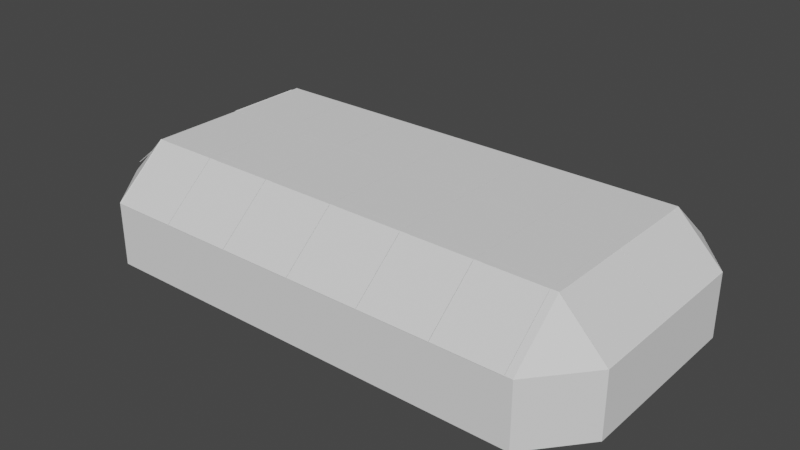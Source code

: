 # Source: roof.blend  (saved by Blender 2.83.18; exported with 4.5.12 LTS)
import bpy
from mathutils import Matrix  # noqa: F401  (used for matrix-valued properties, if any)

bpy.ops.wm.read_factory_settings(use_empty=True)
scene = bpy.context.scene
scene.name = 'Scene'

# ---- collections
col_roofstructure = bpy.data.collections.new('RoofStructure'); scene.collection.children.link(col_roofstructure)
col_wall = bpy.data.collections.new('Wall'); scene.collection.children.link(col_wall)
col_glassroof = bpy.data.collections.new('GlassRoof'); scene.collection.children.link(col_glassroof)

# ---- world
world_world = bpy.data.worlds.new('World'); scene.world = world_world
world_world.use_nodes = True; world_world.node_tree.nodes.clear()
_N = world_world.node_tree.nodes; _L = world_world.node_tree.links
n0 = _N.new('ShaderNodeOutputWorld'); n0.name = 'World Output'; n0.location = (300, 300)
n1 = _N.new('ShaderNodeBackground'); n1.name = 'Background'; n1.location = (10, 300)
n1.inputs[0].default_value = (0.05088, 0.05088, 0.05088, 1.0)
_L.new(n1.outputs[0], n0.inputs[0])
n0.is_active_output = True
world_world.color = (0.05088, 0.05088, 0.05088)
world_world.use_sun_shadow = False
world_world.sun_shadow_jitter_overblur = 0.0

# ---- meshes
me_cube_002 = bpy.data.meshes.new('Cube.002')
me_cube_002.from_pydata([(-14.6, -4.814, -1.429), (-12.06, -7.878, -1.429), (-12.06, 7.722, -1.429), (-14.5, 4.802, -1.429), (11.69, -7.878, -1.429), (14.12, -4.952, -1.429), (11.69, 7.722, -1.429), (11.69, -4.952, 0.4557), (-12.06, -4.952, 0.4557), (11.69, 4.796, 0.4557), (-12.06, 4.796, 0.4557), (-0.3907, -7.878, -1.429), (-0.3907, 7.722, -1.429), (-0.3907, -4.952, 0.4557), (-0.3907, 4.796, 0.4557), (0.01762, -4.952, 0.4557), (0.01762, -7.878, -1.429), (0.01762, 7.722, -1.429), (0.01762, 4.796, 0.4557), (-4.485, -7.878, -1.429), (-8.375, -7.878, -1.429), (-4.485, 7.722, -1.429), (-8.375, 7.722, -1.429), (-4.485, 4.796, 0.4557), (-8.375, 4.796, 0.4557), (-8.375, -4.952, 0.4557), (-4.485, -4.952, 0.4557), (-7.966, -7.878, -1.429), (-7.966, 7.722, -1.429), (-7.966, 4.796, 0.4557), (-7.966, -4.952, 0.4557), (-4.076, -4.952, 0.4557), (-4.076, -7.878, -1.429), (-4.076, 7.722, -1.429), (-4.076, 4.796, 0.4557), (4.112, -4.952, 0.4557), (8.002, -4.952, 0.4557), (8.002, -7.878, -1.429), (4.112, -7.878, -1.429), (8.002, 7.722, -1.429), (4.112, 7.722, -1.429), (8.002, 4.796, 0.4557), (4.112, 4.796, 0.4557), (7.593, -4.952, 0.4557), (7.593, -7.878, -1.429), (7.593, 7.722, -1.429), (7.593, 4.796, 0.4557), (3.703, -7.878, -1.429), (3.703, 7.722, -1.429), (3.703, 4.796, 0.4557), (3.703, -4.952, 0.4557), (-14.5, 4.386, -1.429), (11.69, 4.38, 0.4557), (-12.06, 4.38, 0.4557), (-0.3907, 4.38, 0.4557), (0.01762, 4.38, 0.4557), (-8.375, 4.38, 0.4557), (-4.485, 4.38, 0.4557), (-7.966, 4.38, 0.4557), (-4.076, 4.38, 0.4557), (4.112, 4.38, 0.4557), (8.002, 4.38, 0.4557), (7.593, 4.38, 0.4557), (3.703, 4.38, 0.4557), (11.69, -4.536, 0.4557), (-14.6, -4.398, -1.429), (14.12, -4.536, -1.429), (-12.06, -4.536, 0.4557), (-0.3907, -4.536, 0.4557), (0.01762, -4.536, 0.4557), (-8.375, -4.536, 0.4557), (-4.485, -4.536, 0.4557), (-7.966, -4.536, 0.4557), (-4.076, -4.536, 0.4557), (4.112, -4.536, 0.4557), (8.002, -4.536, 0.4557), (7.593, -4.536, 0.4557), (3.703, -4.536, 0.4557), (-14.5, -0.2801, -1.429), (14.12, -0.2857, -1.429), (-12.06, -0.2857, 0.4557), (-0.3907, -0.2857, 0.4557), (0.01762, -0.2857, 0.4557), (-8.375, -0.2857, 0.4557), (-4.485, -0.2857, 0.4557), (-7.966, -0.2857, 0.4557), (-4.076, -0.2857, 0.4557), (4.112, -0.2857, 0.4557), (8.002, -0.2857, 0.4557), (7.593, -0.2857, 0.4557), (3.703, -0.2857, 0.4557), (11.69, -0.2857, 0.4557), (-14.5, 0.1359, -1.429), (14.12, 0.1303, -1.429), (-12.06, 0.1303, 0.4557), (-0.3907, 0.1303, 0.4557), (0.01762, 0.1303, 0.4557), (-8.375, 0.1303, 0.4557), (-4.485, 0.1303, 0.4557), (-7.966, 0.1303, 0.4557), (-4.076, 0.1303, 0.4557), (4.112, 0.1303, 0.4557), (8.002, 0.1303, 0.4557), (7.593, 0.1303, 0.4557), (3.703, 0.1303, 0.4557), (11.69, 0.1303, 0.4557), (-11.65, -7.878, -1.429), (-11.65, 7.722, -1.429), (-11.65, 4.796, 0.4557), (-11.65, -4.952, 0.4557), (-11.65, 4.38, 0.4557), (-11.65, -4.536, 0.4557), (-11.65, -0.2857, 0.4557), (-11.65, 0.1303, 0.4557), (11.28, -4.952, 0.4557), (11.28, -7.878, -1.429), (11.28, 7.722, -1.429), (11.28, 4.796, 0.4557), (11.28, 4.38, 0.4557), (11.28, -4.536, 0.4557), (11.28, -0.2857, 0.4557), (11.28, 0.1303, 0.4557), (14.12, 4.462, -1.429), (14.12, 4.878, -1.429), (11.69, 4.796, 0.4557), (11.69, 4.38, 0.4557), (-14.6, -4.814, -1.144), (-12.06, -7.878, -1.144), (-12.06, 7.722, -1.144), (-14.5, 4.802, -1.144), (11.69, -7.878, -1.144), (14.12, -4.952, -1.144), (11.69, 7.722, -1.144), (11.69, -4.952, 0.7407), (-12.06, -4.952, 0.7407), (11.69, 4.796, 0.7407), (-12.06, 4.796, 0.7407), (-0.3907, -7.878, -1.144), (-0.3907, 7.722, -1.144), (-0.3907, -4.952, 0.7407), (-0.3907, 4.796, 0.7407), (0.01762, -4.952, 0.7407), (0.01762, -7.878, -1.144), (0.01762, 7.722, -1.144), (0.01762, 4.796, 0.7407), (-4.485, -7.878, -1.144), (-8.375, -7.878, -1.144), (-4.485, 7.722, -1.144), (-8.375, 7.722, -1.144), (-4.485, 4.796, 0.7407), (-8.375, 4.796, 0.7407), (-8.375, -4.952, 0.7407), (-4.485, -4.952, 0.7407), (-7.966, -7.878, -1.144), (-7.966, 7.722, -1.144), (-7.966, 4.796, 0.7407), (-7.966, -4.952, 0.7407), (-4.076, -4.952, 0.7407), (-4.076, -7.878, -1.144), (-4.076, 7.722, -1.144), (-4.076, 4.796, 0.7407), (4.112, -4.952, 0.7407), (8.002, -4.952, 0.7407), (8.002, -7.878, -1.144), (4.112, -7.878, -1.144), (8.002, 7.722, -1.144), (4.112, 7.722, -1.144), (8.002, 4.796, 0.7407), (4.112, 4.796, 0.7407), (7.593, -4.952, 0.7407), (7.593, -7.878, -1.144), (7.593, 7.722, -1.144), (7.593, 4.796, 0.7407), (3.703, -7.878, -1.144), (3.703, 7.722, -1.144), (3.703, 4.796, 0.7407), (3.703, -4.952, 0.7407), (-14.5, 4.386, -1.144), (11.69, 4.38, 0.7407), (-12.06, 4.38, 0.7407), (-0.3907, 4.38, 0.7407), (0.01762, 4.38, 0.7407), (-8.375, 4.38, 0.7407), (-4.485, 4.38, 0.7407), (-7.966, 4.38, 0.7407), (-4.076, 4.38, 0.7407), (4.112, 4.38, 0.7407), (8.002, 4.38, 0.7407), (7.593, 4.38, 0.7407), (3.703, 4.38, 0.7407), (11.69, -4.536, 0.7407), (-14.6, -4.398, -1.144), (14.12, -4.536, -1.144), (-12.06, -4.536, 0.7407), (-0.3907, -4.536, 0.7407), (0.01762, -4.536, 0.7407), (-8.375, -4.536, 0.7407), (-4.485, -4.536, 0.7407), (-7.966, -4.536, 0.7407), (-4.076, -4.536, 0.7407), (4.112, -4.536, 0.7407), (8.002, -4.536, 0.7407), (7.593, -4.536, 0.7407), (3.703, -4.536, 0.7407), (-14.5, -0.2801, -1.144), (14.12, -0.2857, -1.144), (-12.06, -0.2857, 0.7407), (-0.3907, -0.2857, 0.7407), (0.01762, -0.2857, 0.7407), (-8.375, -0.2857, 0.7407), (-4.485, -0.2857, 0.7407), (-7.966, -0.2857, 0.7407), (-4.076, -0.2857, 0.7407), (4.112, -0.2857, 0.7407), (8.002, -0.2857, 0.7407), (7.593, -0.2857, 0.7407), (3.703, -0.2857, 0.7407), (11.69, -0.2857, 0.7407), (-14.5, 0.1359, -1.144), (14.12, 0.1303, -1.144), (-12.06, 0.1303, 0.7407), (-0.3907, 0.1303, 0.7407), (0.01762, 0.1303, 0.7407), (-8.375, 0.1303, 0.7407), (-4.485, 0.1303, 0.7407), (-7.966, 0.1303, 0.7407), (-4.076, 0.1303, 0.7407), (4.112, 0.1303, 0.7407), (8.002, 0.1303, 0.7407), (7.593, 0.1303, 0.7407), (3.703, 0.1303, 0.7407), (11.69, 0.1303, 0.7407), (-11.65, -7.878, -1.144), (-11.65, 7.722, -1.144), (-11.65, 4.796, 0.7407), (-11.65, -4.952, 0.7407), (-11.65, 4.38, 0.7407), (-11.65, -4.536, 0.7407), (-11.65, -0.2857, 0.7407), (-11.65, 0.1303, 0.7407), (11.28, -4.952, 0.7407), (11.28, -7.878, -1.144), (11.28, 7.722, -1.144), (11.28, 4.796, 0.7407), (11.28, 4.38, 0.7407), (11.28, -4.536, 0.7407), (11.28, -0.2857, 0.7407), (11.28, 0.1303, 0.7407), (14.12, 4.462, -1.144), (14.12, 4.878, -1.144), (11.69, 4.796, 0.7407), (11.69, 4.38, 0.7407), (0.01762, -0.2857, -3.71), (-0.3907, -0.2857, -3.71), (-0.3907, 0.1303, -3.71), (0.01762, 0.1303, -3.71)], [], [(66, 5, 7, 64), (106, 1, 8, 109), (118, 117, 9, 52), (51, 3, 10, 53), (117, 116, 6, 9), (59, 34, 14, 54), (16, 11, 13, 15), (14, 12, 17, 18), (54, 14, 18, 55), (110, 108, 24, 56), (58, 29, 23, 57), (32, 19, 26, 31), (27, 20, 25, 30), (24, 22, 28, 29), (56, 24, 29, 58), (57, 23, 34, 59), (23, 21, 33, 34), (49, 48, 40, 42), (46, 45, 39, 41), (63, 49, 42, 60), (62, 46, 41, 61), (60, 42, 46, 62), (37, 44, 43, 36), (55, 18, 49, 63), (38, 47, 50, 35), (103, 62, 61, 102), (104, 63, 60, 101), (98, 57, 59, 100), (97, 56, 58, 99), (95, 54, 55, 96), (121, 118, 52, 105), (114, 119, 64, 7), (0, 65, 67, 8), (31, 73, 68, 13), (13, 68, 69, 15), (109, 111, 70, 25), (30, 72, 71, 26), (25, 70, 72, 30), (26, 71, 73, 31), (50, 77, 74, 35), (43, 76, 75, 36), (35, 74, 76, 43), (15, 69, 77, 50), (93, 79, 91, 105), (119, 120, 91, 64), (68, 81, 82, 69), (70, 83, 85, 72), (71, 84, 86, 73), (77, 90, 87, 74), (76, 89, 88, 75), (120, 121, 105, 91), (78, 92, 94, 80), (86, 100, 95, 81), (81, 95, 254, 253), (112, 113, 97, 83), (85, 99, 98, 84), (83, 97, 99, 85), (84, 98, 100, 86), (90, 104, 101, 87), (89, 103, 102, 88), (87, 101, 103, 89), (82, 96, 104, 90), (80, 94, 113, 112), (67, 80, 112, 111), (8, 67, 111, 109), (94, 53, 110, 113), (10, 2, 107, 108), (53, 10, 108, 110), (88, 102, 121, 120), (36, 75, 119, 114), (4, 115, 114, 7), (61, 41, 117, 118), (122, 125, 124, 123), (9, 124, 125, 52), (192, 190, 133, 131), (232, 235, 134, 127), (244, 178, 135, 243), (177, 179, 136, 129), (243, 135, 132, 242), (185, 180, 140, 160), (142, 141, 139, 137), (140, 144, 143, 138), (180, 181, 144, 140), (236, 182, 150, 234), (184, 183, 149, 155), (158, 157, 152, 145), (153, 156, 151, 146), (150, 155, 154, 148), (182, 184, 155, 150), (183, 185, 160, 149), (149, 160, 159, 147), (175, 168, 166, 174), (172, 167, 165, 171), (189, 186, 168, 175), (188, 187, 167, 172), (186, 188, 172, 168), (163, 162, 169, 170), (181, 189, 175, 144), (164, 161, 176, 173), (229, 228, 187, 188), (230, 227, 186, 189), (224, 226, 185, 183), (223, 225, 184, 182), (221, 222, 181, 180), (247, 231, 178, 244), (240, 133, 190, 245), (126, 134, 193, 191), (157, 139, 194, 199), (139, 141, 195, 194), (235, 151, 196, 237), (156, 152, 197, 198), (151, 156, 198, 196), (152, 157, 199, 197), (176, 161, 200, 203), (169, 162, 201, 202), (161, 169, 202, 200), (141, 176, 203, 195), (219, 231, 217, 205), (245, 190, 217, 246), (194, 195, 208, 207), (196, 198, 211, 209), (197, 199, 212, 210), (203, 200, 213, 216), (202, 201, 214, 215), (246, 217, 231, 247), (204, 206, 220, 218), (212, 207, 221, 226), (207, 208, 222, 221), (238, 209, 223, 239), (211, 210, 224, 225), (209, 211, 225, 223), (210, 212, 226, 224), (216, 213, 227, 230), (215, 214, 228, 229), (213, 215, 229, 227), (208, 216, 230, 222), (206, 238, 239, 220), (193, 237, 238, 206), (134, 235, 237, 193), (220, 239, 236, 179), (136, 234, 233, 128), (179, 236, 234, 136), (214, 246, 247, 228), (162, 240, 245, 201), (130, 133, 240, 241), (187, 244, 243, 167), (249, 250, 251, 248), (33, 159, 160, 34), (84, 210, 211, 85), (54, 180, 185, 59), (1, 127, 134, 8), (53, 179, 177, 51), (5, 131, 133, 7), (118, 244, 187, 61), (122, 248, 251, 125), (8, 134, 126, 0), (91, 217, 190, 64), (89, 215, 213, 87), (6, 132, 135, 9), (90, 216, 208, 82), (119, 245, 246, 120), (41, 167, 243, 117), (250, 249, 123, 124), (42, 168, 172, 46), (121, 247, 244, 118), (36, 162, 163, 37), (3, 129, 136, 10), (115, 241, 240, 114), (35, 161, 164, 38), (117, 243, 242, 116), (40, 166, 168, 42), (39, 165, 167, 41), (13, 139, 157, 31), (14, 140, 138, 12), (43, 169, 161, 35), (11, 137, 139, 13), (75, 201, 245, 119), (65, 191, 193, 67), (46, 172, 171, 45), (52, 178, 231, 105), (18, 144, 175, 49), (73, 199, 194, 68), (44, 170, 169, 43), (105, 231, 219, 93), (15, 141, 142, 16), (102, 228, 247, 121), (17, 143, 144, 18), (92, 218, 220, 94), (72, 198, 197, 71), (100, 226, 221, 95), (50, 176, 141, 15), (49, 175, 174, 48), (99, 225, 224, 98), (47, 173, 176, 50), (74, 200, 202, 76), (69, 195, 203, 77), (25, 151, 235, 109), (64, 190, 192, 66), (26, 152, 156, 30), (94, 220, 179, 53), (101, 227, 229, 103), (95, 221, 180, 54), (96, 222, 230, 104), (67, 193, 206, 80), (55, 181, 222, 96), (24, 150, 148, 22), (68, 194, 207, 81), (97, 223, 182, 56), (23, 149, 147, 21), (82, 208, 195, 69), (98, 224, 183, 57), (108, 234, 150, 24), (19, 145, 152, 26), (70, 196, 209, 83), (58, 184, 225, 99), (20, 146, 151, 25), (71, 197, 210, 84), (59, 185, 226, 100), (56, 182, 236, 110), (85, 211, 198, 72), (60, 186, 227, 101), (111, 237, 196, 70), (86, 212, 199, 73), (61, 187, 228, 102), (83, 209, 238, 112), (29, 155, 149, 23), (87, 213, 200, 74), (103, 229, 188, 62), (113, 239, 223, 97), (88, 214, 201, 75), (104, 230, 189, 63), (30, 156, 153, 27), (76, 202, 215, 89), (63, 189, 181, 55), (112, 238, 237, 111), (28, 154, 155, 29), (77, 203, 216, 90), (62, 188, 186, 60), (110, 236, 239, 113), (79, 205, 217, 91), (107, 233, 234, 108), (120, 246, 214, 88), (80, 206, 204, 78), (109, 235, 232, 106), (34, 160, 140, 14), (81, 207, 212, 86), (57, 183, 184, 58), (114, 240, 162, 36), (31, 157, 158, 32), (10, 136, 128, 2), (7, 133, 130, 4), (253, 254, 255, 252), (96, 82, 252, 255), (82, 81, 253, 252), (95, 96, 255, 254)])
_uv = me_cube_002.uv_layers.new(name='UVMap')
_uv.uv.foreach_set('vector', [0.625, 0.7031, 0.625, 0.7031, 0.6497, 0.7031, 0.6497, 0.7031, 0.8503, 0.75, 0.8503, 0.75, 0.8503, 0.7031, 0.8503, 0.7031, 0.6497, 0.5469, 0.6497, 0.5469, 0.6497, 0.5469, 0.6497, 0.5469, 0.875, 0.5469, 0.875, 0.5469, 0.8503, 0.5469, 0.8503, 0.5469, 0.6497, 0.5469, 0.6497, 0.5, 0.6497, 0.5, 0.6497, 0.5469, 0.7834, 0.5469, 0.7834, 0.5469, 0.75, 0.5469, 0.75, 0.5469, 0.75, 0.75, 0.75, 0.75, 0.75, 0.7031, 0.75, 0.7031, 0.75, 0.5469, 0.75, 0.5, 0.75, 0.5, 0.75, 0.5469, 0.75, 0.5469, 0.75, 0.5469, 0.75, 0.5469, 0.75, 0.5469, 0.8503, 0.5469, 0.8503, 0.5469, 0.8169, 0.5469, 0.8169, 0.5469, 0.8169, 0.5469, 0.8169, 0.5469, 0.7834, 0.5469, 0.7834, 0.5469, 0.7834, 0.75, 0.7834, 0.75, 0.7834, 0.7031, 0.7834, 0.7031, 0.8169, 0.75, 0.8169, 0.75, 0.8169, 0.7031, 0.8169, 0.7031, 0.8169, 0.5469, 0.8169, 0.5, 0.8169, 0.5, 0.8169, 0.5469, 0.8169, 0.5469, 0.8169, 0.5469, 0.8169, 0.5469, 0.8169, 0.5469, 0.7834, 0.5469, 0.7834, 0.5469, 0.7834, 0.5469, 0.7834, 0.5469, 0.7834, 0.5469, 0.7834, 0.5, 0.7834, 0.5, 0.7834, 0.5469, 0.7166, 0.5469, 0.7166, 0.5, 0.7166, 0.5, 0.7166, 0.5469, 0.6831, 0.5469, 0.6831, 0.5, 0.6831, 0.5, 0.6831, 0.5469, 0.7166, 0.5469, 0.7166, 0.5469, 0.7166, 0.5469, 0.7166, 0.5469, 0.6831, 0.5469, 0.6831, 0.5469, 0.6831, 0.5469, 0.6831, 0.5469, 0.7166, 0.5469, 0.7166, 0.5469, 0.6831, 0.5469, 0.6831, 0.5469, 0.6831, 0.75, 0.6831, 0.75, 0.6831, 0.7031, 0.6831, 0.7031, 0.75, 0.5469, 0.75, 0.5469, 0.7166, 0.5469, 0.7166, 0.5469, 0.7166, 0.75, 0.7166, 0.75, 0.7166, 0.7031, 0.7166, 0.7031, 0.6831, 0.625, 0.6831, 0.5469, 0.6831, 0.5469, 0.6831, 0.625, 0.7166, 0.625, 0.7166, 0.5469, 0.7166, 0.5469, 0.7166, 0.625, 0.7834, 0.625, 0.7834, 0.5469, 0.7834, 0.5469, 0.7834, 0.625, 0.8169, 0.625, 0.8169, 0.5469, 0.8169, 0.5469, 0.8169, 0.625, 0.75, 0.625, 0.75, 0.5469, 0.75, 0.5469, 0.75, 0.625, 0.6497, 0.625, 0.6497, 0.5469, 0.6497, 0.5469, 0.6497, 0.625, 0.6497, 0.7031, 0.6497, 0.7031, 0.6497, 0.7031, 0.6497, 0.7031, 0.875, 0.7031, 0.875, 0.7031, 0.8503, 0.7031, 0.8503, 0.7031, 0.7834, 0.7031, 0.7834, 0.7031, 0.75, 0.7031, 0.75, 0.7031, 0.75, 0.7031, 0.75, 0.7031, 0.75, 0.7031, 0.75, 0.7031, 0.8503, 0.7031, 0.8503, 0.7031, 0.8169, 0.7031, 0.8169, 0.7031, 0.8169, 0.7031, 0.8169, 0.7031, 0.7834, 0.7031, 0.7834, 0.7031, 0.8169, 0.7031, 0.8169, 0.7031, 0.8169, 0.7031, 0.8169, 0.7031, 0.7834, 0.7031, 0.7834, 0.7031, 0.7834, 0.7031, 0.7834, 0.7031, 0.7166, 0.7031, 0.7166, 0.7031, 0.7166, 0.7031, 0.7166, 0.7031, 0.6831, 0.7031, 0.6831, 0.7031, 0.6831, 0.7031, 0.6831, 0.7031, 0.7166, 0.7031, 0.7166, 0.7031, 0.6831, 0.7031, 0.6831, 0.7031, 0.75, 0.7031, 0.75, 0.7031, 0.7166, 0.7031, 0.7166, 0.7031, 0.625, 0.625, 0.625, 0.625, 0.6497, 0.625, 0.6497, 0.625, 0.6497, 0.7031, 0.6497, 0.625, 0.6497, 0.625, 0.6497, 0.7031, 0.75, 0.7031, 0.75, 0.625, 0.75, 0.625, 0.75, 0.7031, 0.8169, 0.7031, 0.8169, 0.625, 0.8169, 0.625, 0.8169, 0.7031, 0.7834, 0.7031, 0.7834, 0.625, 0.7834, 0.625, 0.7834, 0.7031, 0.7166, 0.7031, 0.7166, 0.625, 0.7166, 0.625, 0.7166, 0.7031, 0.6831, 0.7031, 0.6831, 0.625, 0.6831, 0.625, 0.6831, 0.7031, 0.6497, 0.625, 0.6497, 0.625, 0.6497, 0.625, 0.6497, 0.625, 0.875, 0.625, 0.875, 0.625, 0.8503, 0.625, 0.8503, 0.625, 0.7834, 0.625, 0.7834, 0.625, 0.75, 0.625, 0.75, 0.625, 0.75, 0.625, 0.75, 0.625, 0.75, 0.625, 0.75, 0.625, 0.8503, 0.625, 0.8503, 0.625, 0.8169, 0.625, 0.8169, 0.625, 0.8169, 0.625, 0.8169, 0.625, 0.7834, 0.625, 0.7834, 0.625, 0.8169, 0.625, 0.8169, 0.625, 0.8169, 0.625, 0.8169, 0.625, 0.7834, 0.625, 0.7834, 0.625, 0.7834, 0.625, 0.7834, 0.625, 0.7166, 0.625, 0.7166, 0.625, 0.7166, 0.625, 0.7166, 0.625, 0.6831, 0.625, 0.6831, 0.625, 0.6831, 0.625, 0.6831, 0.625, 0.7166, 0.625, 0.7166, 0.625, 0.6831, 0.625, 0.6831, 0.625, 0.75, 0.625, 0.75, 0.625, 0.7166, 0.625, 0.7166, 0.625, 0.8503, 0.625, 0.8503, 0.625, 0.8503, 0.625, 0.8503, 0.625, 0.8503, 0.7031, 0.8503, 0.625, 0.8503, 0.625, 0.8503, 0.7031, 0.8503, 0.7031, 0.8503, 0.7031, 0.8503, 0.7031, 0.8503, 0.7031, 0.8503, 0.625, 0.8503, 0.5469, 0.8503, 0.5469, 0.8503, 0.625, 0.8503, 0.5469, 0.8503, 0.5, 0.8503, 0.5, 0.8503, 0.5469, 0.8503, 0.5469, 0.8503, 0.5469, 0.8503, 0.5469, 0.8503, 0.5469, 0.6831, 0.625, 0.6831, 0.625, 0.6497, 0.625, 0.6497, 0.625, 0.6831, 0.7031, 0.6831, 0.7031, 0.6497, 0.7031, 0.6497, 0.7031, 0.6497, 0.75, 0.6497, 0.75, 0.6497, 0.7031, 0.6497, 0.7031, 0.6831, 0.5469, 0.6831, 0.5469, 0.6497, 0.5469, 0.6497, 0.5469, 0.625, 0.5469, 0.6497, 0.5469, 0.0, 0.0, 0.625, 0.5469, 0.6497, 0.5469, 0.6497, 0.5469, 0.6497, 0.5469, 0.6497, 0.5469, 0.3193, 0.9711, 0.3152, 0.8889, 0.3293, 0.8889, 0.3334, 0.9711, 0.4322, 0.09979, 0.3293, 0.09979, 0.3293, 0.08599, 0.4322, 0.08599, 0.01405, 0.8751, 0.01405, 0.8889, 0.0, 0.8889, 0.0, 0.8751, 0.01796, 0.003523, 0.01405, 0.08599, 1.614e-07, 0.08599, 0.003907, 0.003523, 0.6497, 0.5469, 0.6497, 0.5469, 0.6497, 0.5, 0.6497, 0.5, 0.01405, 0.3559, 0.01405, 0.4805, 8.07e-08, 0.4805, 9.684e-08, 0.3559, 0.4322, 0.4943, 0.3293, 0.4943, 0.3293, 0.4805, 0.4322, 0.4805, 0.75, 0.5469, 0.75, 0.5469, 0.75, 0.5, 0.75, 0.5, 0.01405, 0.4805, 0.01405, 0.4943, 8.07e-08, 0.4943, 8.07e-08, 0.4805, 0.01405, 0.09979, 0.01405, 0.2106, 1.453e-07, 0.2106, 1.614e-07, 0.09979, 0.01405, 0.2244, 0.01405, 0.3421, 9.684e-08, 0.3421, 1.453e-07, 0.2244, 0.4322, 0.3559, 0.3293, 0.3559, 0.3293, 0.3421, 0.4322, 0.3421, 0.4322, 0.2244, 0.3293, 0.2244, 0.3293, 0.2106, 0.4322, 0.2106, 0.8169, 0.5469, 0.8169, 0.5469, 0.8169, 0.5, 0.8169, 0.5, 0.01405, 0.2106, 0.01405, 0.2244, 1.453e-07, 0.2244, 1.453e-07, 0.2106, 0.01405, 0.3421, 0.01405, 0.3559, 9.684e-08, 0.3559, 9.684e-08, 0.3421, 0.7834, 0.5469, 0.7834, 0.5469, 0.7834, 0.5, 0.7834, 0.5, 0.7166, 0.5469, 0.7166, 0.5469, 0.7166, 0.5, 0.7166, 0.5, 0.6831, 0.5469, 0.6831, 0.5469, 0.6831, 0.5, 0.6831, 0.5, 0.01405, 0.619, 0.01405, 0.6328, 4.842e-08, 0.6328, 4.842e-08, 0.619, 0.01405, 0.7505, 0.01405, 0.7643, 1.614e-08, 0.7643, 1.614e-08, 0.7505, 0.01405, 0.6328, 0.01405, 0.7505, 1.614e-08, 0.7505, 4.842e-08, 0.6328, 0.4322, 0.7643, 0.3293, 0.7643, 0.3293, 0.7505, 0.4322, 0.7505, 0.01405, 0.4943, 0.01405, 0.619, 4.842e-08, 0.619, 8.07e-08, 0.4943, 0.4322, 0.6328, 0.3293, 0.6328, 0.3293, 0.619, 0.4322, 0.619, 0.1576, 0.7505, 0.1576, 0.7643, 0.01405, 0.7643, 0.01405, 0.7505, 0.1576, 0.619, 0.1576, 0.6328, 0.01405, 0.6328, 0.01405, 0.619, 0.1576, 0.3421, 0.1576, 0.3559, 0.01405, 0.3559, 0.01405, 0.3421, 0.1576, 0.2106, 0.1576, 0.2244, 0.01405, 0.2244, 0.01405, 0.2106, 0.1576, 0.4805, 0.1576, 0.4943, 0.01405, 0.4943, 0.01405, 0.4805, 0.1576, 0.8751, 0.1576, 0.8889, 0.01405, 0.8889, 0.01405, 0.8751, 0.3293, 0.8751, 0.3293, 0.8889, 0.3152, 0.8889, 0.3152, 0.8751, 0.3287, 0.0, 0.3293, 0.08599, 0.3152, 0.08599, 0.3147, 0.0, 0.3293, 0.3559, 0.3293, 0.4805, 0.3152, 0.4805, 0.3152, 0.3559, 0.3293, 0.4805, 0.3293, 0.4943, 0.3152, 0.4943, 0.3152, 0.4805, 0.3293, 0.09979, 0.3293, 0.2106, 0.3152, 0.2106, 0.3152, 0.09979, 0.3293, 0.2244, 0.3293, 0.3421, 0.3152, 0.3421, 0.3152, 0.2244, 0.3293, 0.2106, 0.3293, 0.2244, 0.3152, 0.2244, 0.3152, 0.2106, 0.3293, 0.3421, 0.3293, 0.3559, 0.3152, 0.3559, 0.3152, 0.3421, 0.3293, 0.619, 0.3293, 0.6328, 0.3152, 0.6328, 0.3152, 0.619, 0.3293, 0.7505, 0.3293, 0.7643, 0.3152, 0.7643, 0.3152, 0.7505, 0.3293, 0.6328, 0.3293, 0.7505, 0.3152, 0.7505, 0.3152, 0.6328, 0.3293, 0.4943, 0.3293, 0.619, 0.3152, 0.619, 0.3152, 0.4943, 0.1617, 0.9711, 0.1576, 0.8889, 0.1717, 0.8889, 0.1758, 0.9711, 0.3152, 0.8751, 0.3152, 0.8889, 0.1717, 0.8889, 0.1717, 0.8751, 0.3152, 0.4805, 0.3152, 0.4943, 0.1717, 0.4943, 0.1717, 0.4805, 0.3152, 0.2106, 0.3152, 0.2244, 0.1717, 0.2244, 0.1717, 0.2106, 0.3152, 0.3421, 0.3152, 0.3559, 0.1717, 0.3559, 0.1717, 0.3421, 0.3152, 0.619, 0.3152, 0.6328, 0.1717, 0.6328, 0.1717, 0.619, 0.3152, 0.7505, 0.3152, 0.7643, 0.1717, 0.7643, 0.1717, 0.7505, 0.1717, 0.8751, 0.1717, 0.8889, 0.1576, 0.8889, 0.1576, 0.8751, 0.1756, 0.003523, 0.1717, 0.08599, 0.1576, 0.08599, 0.1615, 0.003523, 0.1717, 0.3559, 0.1717, 0.4805, 0.1576, 0.4805, 0.1576, 0.3559, 0.1717, 0.4805, 0.1717, 0.4943, 0.1576, 0.4943, 0.1576, 0.4805, 0.1717, 0.09979, 0.1717, 0.2106, 0.1576, 0.2106, 0.1576, 0.09979, 0.1717, 0.2244, 0.1717, 0.3421, 0.1576, 0.3421, 0.1576, 0.2244, 0.1717, 0.2106, 0.1717, 0.2244, 0.1576, 0.2244, 0.1576, 0.2106, 0.1717, 0.3421, 0.1717, 0.3559, 0.1576, 0.3559, 0.1576, 0.3421, 0.1717, 0.619, 0.1717, 0.6328, 0.1576, 0.6328, 0.1576, 0.619, 0.1717, 0.7505, 0.1717, 0.7643, 0.1576, 0.7643, 0.1576, 0.7505, 0.1717, 0.6328, 0.1717, 0.7505, 0.1576, 0.7505, 0.1576, 0.6328, 0.1717, 0.4943, 0.1717, 0.619, 0.1576, 0.619, 0.1576, 0.4943, 0.1717, 0.08599, 0.1717, 0.09979, 0.1576, 0.09979, 0.1576, 0.08599, 0.3152, 0.08599, 0.3152, 0.09979, 0.1717, 0.09979, 0.1717, 0.08599, 0.3293, 0.08599, 0.3293, 0.09979, 0.3152, 0.09979, 0.3152, 0.08599, 0.1576, 0.08599, 0.1576, 0.09979, 0.01405, 0.09979, 0.01405, 0.08599, 0.8503, 0.5469, 0.8503, 0.5469, 0.8503, 0.5, 0.8503, 0.5, 0.01405, 0.08599, 0.01405, 0.09979, 1.614e-07, 0.09979, 1.614e-07, 0.08599, 0.1717, 0.7643, 0.1717, 0.8751, 0.1576, 0.8751, 0.1576, 0.7643, 0.3293, 0.7643, 0.3293, 0.8751, 0.3152, 0.8751, 0.3152, 0.7643, 0.4322, 0.8889, 0.3293, 0.8889, 0.3293, 0.8751, 0.4322, 0.8751, 0.01405, 0.7643, 0.01405, 0.8751, 0.0, 0.8751, 1.614e-08, 0.7643, 0.618, 0.954, 0.618, 0.8718, 0.632, 0.872, 0.632, 0.9542, 0.7834, 0.5, 0.7834, 0.5, 0.7834, 0.5469, 0.7834, 0.5469, 0.6803, 0.9895, 0.6706, 0.9895, 0.6706, 0.8718, 0.6803, 0.8718, 0.9939, 0.5653, 0.9842, 0.5653, 0.9842, 0.4407, 0.9939, 0.4407, 0.8503, 0.75, 0.8503, 0.75, 0.8503, 0.7031, 0.8503, 0.7031, 0.8503, 0.5469, 0.8503, 0.5469, 0.875, 0.5469, 0.875, 0.5469, 0.4418, 0.8901, 0.4495, 0.896, 0.4495, 1.0, 0.4418, 0.9941, 0.8105, 0.9855, 0.8009, 0.9855, 0.8009, 0.8747, 0.8105, 0.8747, 0.7488, 0.8383, 0.7416, 0.8319, 0.7488, 0.7281, 0.756, 0.7345, 0.8503, 0.7031, 0.8503, 0.7031, 0.875, 0.7031, 0.875, 0.7031, 0.7512, 0.982, 0.7416, 0.982, 0.7416, 0.8383, 0.7512, 0.8383, 0.661, 0.8718, 0.6706, 0.8718, 0.6706, 0.9895, 0.661, 0.9895, 0.6497, 0.5, 0.6497, 0.5, 0.6497, 0.5469, 0.6497, 0.5469, 0.9967, 0.9733, 0.987, 0.9733, 0.987, 0.8487, 0.9967, 0.8487, 0.9731, 0.2874, 0.9634, 0.2874, 0.9634, 0.1437, 0.9731, 0.1437, 0.6831, 0.5469, 0.6831, 0.5469, 0.6497, 0.5469, 0.6497, 0.5469, 0.6497, 0.5469, 0.625, 0.5469, 0.625, 0.5469, 0.0, 0.0, 0.7166, 0.5469, 0.7166, 0.5469, 0.6831, 0.5469, 0.6831, 0.5469, 0.519, 0.8901, 0.5094, 0.8901, 0.5094, 0.7464, 0.519, 0.7464, 0.6831, 0.7031, 0.6831, 0.7031, 0.6831, 0.75, 0.6831, 0.75, 0.875, 0.5469, 0.875, 0.5469, 0.8503, 0.5469, 0.8503, 0.5469, 0.9977, 0.4199, 0.9896, 0.4147, 0.9896, 0.297, 0.9977, 0.3022, 0.7166, 0.7031, 0.7166, 0.7031, 0.7166, 0.75, 0.7166, 0.75, 0.6497, 0.5469, 0.6497, 0.5469, 0.6497, 0.5, 0.6497, 0.5, 0.7166, 0.5, 0.7166, 0.5, 0.7166, 0.5469, 0.7166, 0.5469, 0.6831, 0.5, 0.6831, 0.5, 0.6831, 0.5469, 0.6831, 0.5469, 0.9969, 0.7117, 0.9872, 0.7117, 0.9872, 0.5871, 0.9969, 0.5871, 0.75, 0.5469, 0.75, 0.5469, 0.75, 0.5, 0.75, 0.5, 0.6899, 0.9895, 0.6803, 0.9895, 0.6803, 0.8718, 0.6899, 0.8718, 0.8557, 0.9976, 0.8476, 0.9924, 0.8476, 0.8747, 0.8557, 0.8799, 0.7719, 0.9855, 0.7623, 0.9855, 0.7623, 0.8747, 0.7719, 0.8747, 0.875, 0.7031, 0.875, 0.7031, 0.8503, 0.7031, 0.8503, 0.7031, 0.6831, 0.5469, 0.6831, 0.5469, 0.6831, 0.5, 0.6831, 0.5, 0.6497, 0.5469, 0.6497, 0.5469, 0.6497, 0.625, 0.6497, 0.625, 0.9799, 0.297, 0.9896, 0.297, 0.9896, 0.4216, 0.9799, 0.4216, 0.7834, 0.7031, 0.7834, 0.7031, 0.75, 0.7031, 0.75, 0.7031, 0.9953, 0.8346, 0.9872, 0.8294, 0.9872, 0.7117, 0.9953, 0.717, 0.6497, 0.625, 0.6497, 0.625, 0.625, 0.625, 0.625, 0.625, 0.75, 0.7031, 0.75, 0.7031, 0.75, 0.75, 0.75, 0.75, 0.7816, 0.9855, 0.7719, 0.9855, 0.7719, 0.8747, 0.7816, 0.8747, 0.75, 0.5, 0.75, 0.5, 0.75, 0.5469, 0.75, 0.5469, 0.875, 0.625, 0.875, 0.625, 0.8503, 0.625, 0.8503, 0.625, 0.6417, 0.9895, 0.632, 0.9895, 0.632, 0.8718, 0.6417, 0.8718, 0.7834, 0.625, 0.7834, 0.625, 0.75, 0.625, 0.75, 0.625, 0.9774, 0.8487, 0.987, 0.8487, 0.987, 0.9733, 0.9774, 0.9733, 0.7166, 0.5469, 0.7166, 0.5469, 0.7166, 0.5, 0.7166, 0.5, 0.6513, 0.9895, 0.6417, 0.9895, 0.6417, 0.8718, 0.6513, 0.8718, 0.8476, 0.9976, 0.8395, 0.9924, 0.8395, 0.8747, 0.8476, 0.8799, 0.6513, 0.8718, 0.661, 0.8718, 0.661, 0.9895, 0.6513, 0.9895, 0.75, 0.7031, 0.75, 0.7031, 0.7166, 0.7031, 0.7166, 0.7031, 0.8202, 0.9855, 0.8105, 0.9855, 0.8105, 0.8747, 0.8202, 0.8747, 0.6497, 0.7031, 0.6497, 0.7031, 0.625, 0.7031, 0.625, 0.7031, 0.6995, 0.9895, 0.6899, 0.9895, 0.6899, 0.8718, 0.6995, 0.8718, 0.8503, 0.625, 0.8503, 0.625, 0.8503, 0.5469, 0.8503, 0.5469, 0.7166, 0.625, 0.7166, 0.625, 0.6831, 0.625, 0.6831, 0.625, 0.4901, 0.8901, 0.4804, 0.8901, 0.4804, 0.7464, 0.4901, 0.7464, 0.75, 0.625, 0.75, 0.625, 0.7166, 0.625, 0.7166, 0.625, 0.8503, 0.7031, 0.8503, 0.7031, 0.8503, 0.625, 0.8503, 0.625, 0.75, 0.5469, 0.75, 0.5469, 0.75, 0.625, 0.75, 0.625, 0.8169, 0.5469, 0.8169, 0.5469, 0.8169, 0.5, 0.8169, 0.5, 0.5094, 0.8901, 0.4997, 0.8901, 0.4997, 0.7464, 0.5094, 0.7464, 0.9703, 0.1437, 0.9607, 0.1437, 0.9607, 0.0, 0.9703, 0.0, 0.7834, 0.5469, 0.7834, 0.5469, 0.7834, 0.5, 0.7834, 0.5, 0.75, 0.625, 0.75, 0.625, 0.75, 0.7031, 0.75, 0.7031, 0.4611, 0.8901, 0.4515, 0.8901, 0.4515, 0.7464, 0.4611, 0.7464, 0.7381, 0.9826, 0.7285, 0.9826, 0.7285, 0.8718, 0.7381, 0.8718, 0.9896, 0.0, 0.9977, 0.005219, 0.9977, 0.1229, 0.9896, 0.1177, 0.9872, 0.7308, 0.9776, 0.7308, 0.9776, 0.5871, 0.9872, 0.5871, 0.8169, 0.5469, 0.8169, 0.5469, 0.8169, 0.625, 0.8169, 0.625, 0.8638, 0.9976, 0.8557, 0.9924, 0.8557, 0.8747, 0.8638, 0.8799, 0.4708, 0.8901, 0.4611, 0.8901, 0.4611, 0.7464, 0.4708, 0.7464, 0.7834, 0.5469, 0.7834, 0.5469, 0.7834, 0.625, 0.7834, 0.625, 0.7285, 0.9826, 0.7188, 0.9826, 0.7188, 0.8718, 0.7285, 0.8718, 0.8169, 0.625, 0.8169, 0.625, 0.8169, 0.7031, 0.8169, 0.7031, 0.7166, 0.5469, 0.7166, 0.5469, 0.7166, 0.625, 0.7166, 0.625, 0.7912, 0.9855, 0.7816, 0.9855, 0.7816, 0.8747, 0.7912, 0.8747, 0.7834, 0.625, 0.7834, 0.625, 0.7834, 0.7031, 0.7834, 0.7031, 0.6831, 0.5469, 0.6831, 0.5469, 0.6831, 0.625, 0.6831, 0.625, 0.8202, 0.8747, 0.8298, 0.8747, 0.8298, 0.9855, 0.8202, 0.9855, 0.8169, 0.5469, 0.8169, 0.5469, 0.7834, 0.5469, 0.7834, 0.5469, 0.4515, 0.8901, 0.4418, 0.8901, 0.4418, 0.7464, 0.4515, 0.7464, 0.4804, 0.8901, 0.4708, 0.8901, 0.4708, 0.7464, 0.4804, 0.7464, 0.8503, 0.625, 0.8503, 0.625, 0.8169, 0.625, 0.8169, 0.625, 0.6831, 0.625, 0.6831, 0.625, 0.6831, 0.7031, 0.6831, 0.7031, 0.9634, 0.2874, 0.9538, 0.2874, 0.9538, 0.1437, 0.9634, 0.1437, 0.8169, 0.7031, 0.8169, 0.7031, 0.8169, 0.75, 0.8169, 0.75, 0.4997, 0.8901, 0.4901, 0.8901, 0.4901, 0.7464, 0.4997, 0.7464, 0.9896, 0.1246, 0.98, 0.1246, 0.98, 6.927e-10, 0.9896, 0.0, 0.8503, 0.625, 0.8503, 0.625, 0.8503, 0.7031, 0.8503, 0.7031, 0.8169, 0.5, 0.8169, 0.5, 0.8169, 0.5469, 0.8169, 0.5469, 0.98, 0.1437, 0.9703, 0.1437, 0.9703, 1.008e-09, 0.98, 0.0, 0.7092, 0.8718, 0.7188, 0.8718, 0.7188, 0.9895, 0.7092, 0.9895, 0.7609, 0.982, 0.7512, 0.982, 0.7512, 0.8383, 0.7609, 0.8383, 0.4495, 0.8901, 0.4571, 0.896, 0.4571, 1.0, 0.4495, 0.9941, 0.8503, 0.5, 0.8503, 0.5, 0.8503, 0.5469, 0.8503, 0.5469, 0.8009, 0.9855, 0.7912, 0.9855, 0.7912, 0.8747, 0.8009, 0.8747, 0.9924, 0.1496, 1.0, 0.1437, 1.0, 0.2479, 0.9924, 0.2538, 0.8503, 0.7031, 0.8503, 0.7031, 0.8503, 0.75, 0.8503, 0.75, 0.7834, 0.5469, 0.7834, 0.5469, 0.75, 0.5469, 0.75, 0.5469, 0.9924, 0.2683, 0.9827, 0.2683, 0.9827, 0.1437, 0.9924, 0.1437, 0.6995, 0.8718, 0.7092, 0.8718, 0.7092, 0.9895, 0.6995, 0.9895, 0.8395, 0.9855, 0.8298, 0.9855, 0.8298, 0.8747, 0.8395, 0.8747, 0.7834, 0.7031, 0.7834, 0.7031, 0.7834, 0.75, 0.7834, 0.75, 0.8503, 0.5469, 0.8503, 0.5469, 0.8503, 0.5, 0.8503, 0.5, 0.6497, 0.7031, 0.6497, 0.7031, 0.6497, 0.75, 0.6497, 0.75, 0.75, 0.625, 0.75, 0.625, 0.75, 0.625, 0.75, 0.625, 0.75, 0.625, 0.75, 0.625, 0.75, 0.625, 0.75, 0.625, 0.75, 0.625, 0.75, 0.625, 0.75, 0.625, 0.75, 0.625, 5.84e-07, 0.0, 1.0, 1.431e-08, 1.0, 1.0, 0.0, 1.0])
me_cube_002.use_remesh_fix_poles = True
me_cube_002.use_remesh_preserve_attributes = False
me_cube_002.use_mirror_vertex_groups = False
me_cube_002.update()
me_cube_038 = bpy.data.meshes.new('Cube.038')
me_cube_038.from_pydata([(-14.6, -4.814, -1.429), (-12.06, -7.878, -1.429), (-12.06, 7.722, -1.429), (-14.5, 4.802, -1.429), (11.69, -7.878, -1.429), (14.12, -4.952, -1.429), (11.69, 7.722, -1.429), (-0.3907, -7.878, -1.429), (-0.3907, 7.722, -1.429), (0.01762, -7.878, -1.429), (0.01762, 7.722, -1.429), (-4.485, -7.878, -1.429), (-8.375, -7.878, -1.429), (-4.485, 7.722, -1.429), (-8.375, 7.722, -1.429), (-7.966, -7.878, -1.429), (-7.966, 7.722, -1.429), (-4.076, -7.878, -1.429), (-4.076, 7.722, -1.429), (8.002, -7.878, -1.429), (4.112, -7.878, -1.429), (8.002, 7.722, -1.429), (4.112, 7.722, -1.429), (7.593, -7.878, -1.429), (7.593, 7.722, -1.429), (3.703, -7.878, -1.429), (3.703, 7.722, -1.429), (14.12, -4.536, -1.429), (14.12, -0.2857, -1.429), (14.12, 0.1303, -1.429), (-11.65, -7.878, -1.429), (-11.65, 7.722, -1.429), (11.28, -7.878, -1.429), (11.28, 7.722, -1.429), (14.12, 4.462, -1.429), (14.12, 4.878, -1.429), (-14.6, -4.814, -1.144), (-12.06, -7.878, -1.144), (-12.06, 7.722, -1.144), (-14.5, 4.802, -1.144), (11.69, -7.878, -1.144), (14.12, -4.952, -1.144), (11.69, 7.722, -1.144), (-0.3907, -7.878, -1.144), (-0.3907, 7.722, -1.144), (0.01762, -7.878, -1.144), (0.01762, 7.722, -1.144), (-4.485, -7.878, -1.144), (-8.375, -7.878, -1.144), (-4.485, 7.722, -1.144), (-8.375, 7.722, -1.144), (-7.966, -7.878, -1.144), (-7.966, 7.722, -1.144), (-4.076, -7.878, -1.144), (-4.076, 7.722, -1.144), (8.002, -7.878, -1.144), (4.112, -7.878, -1.144), (8.002, 7.722, -1.144), (4.112, 7.722, -1.144), (7.593, -7.878, -1.144), (7.593, 7.722, -1.144), (3.703, -7.878, -1.144), (3.703, 7.722, -1.144), (14.12, -4.536, -1.144), (14.12, -0.2857, -1.144), (14.12, 0.1303, -1.144), (-11.65, -7.878, -1.144), (-11.65, 7.722, -1.144), (11.28, -7.878, -1.144), (11.28, 7.722, -1.144), (14.12, 4.462, -1.144), (14.12, 4.878, -1.144), (-14.6, -4.814, -3.729), (-12.06, -7.878, -3.729), (-12.06, 7.722, -3.729), (-14.5, 4.802, -3.729), (11.69, -7.878, -3.729), (14.12, -4.952, -3.729), (11.69, 7.722, -3.729), (-0.3907, -7.878, -3.729), (-0.3907, 7.722, -3.729), (0.01762, -7.878, -3.729), (0.01762, 7.722, -3.729), (-4.485, -7.878, -3.729), (-8.375, -7.878, -3.729), (-4.485, 7.722, -3.729), (-8.375, 7.722, -3.729), (-7.966, -7.878, -3.729), (-7.966, 7.722, -3.729), (-4.076, -7.878, -3.729), (-4.076, 7.722, -3.729), (8.002, -7.878, -3.729), (4.112, -7.878, -3.729), (8.002, 7.722, -3.729), (4.112, 7.722, -3.729), (7.593, -7.878, -3.729), (7.593, 7.722, -3.729), (3.703, -7.878, -3.729), (3.703, 7.722, -3.729), (14.12, -4.536, -3.729), (14.12, -0.2857, -3.729), (14.12, 0.1303, -3.729), (-11.65, -7.878, -3.729), (-11.65, 7.722, -3.729), (11.28, -7.878, -3.729), (11.28, 7.722, -3.729), (14.12, 4.462, -3.729), (14.12, 4.878, -3.729)], [], [(32, 68, 40, 4), (29, 28, 64, 65), (35, 34, 70, 71), (27, 5, 41, 63), (33, 6, 42, 69), (24, 21, 57, 60), (26, 22, 58, 62), (14, 16, 52, 50), (8, 10, 46, 44), (13, 18, 54, 49), (23, 59, 55, 19), (25, 61, 56, 20), (7, 43, 45, 9), (11, 47, 53, 17), (12, 48, 51, 15), (1, 37, 66, 30), (2, 31, 67, 38), (56, 59, 23, 20), (68, 32, 19, 55), (4, 40, 41, 5), (27, 63, 64, 28), (70, 34, 29, 65), (35, 71, 42, 6), (33, 69, 57, 21), (58, 22, 24, 60), (62, 46, 10, 26), (44, 54, 18, 8), (13, 49, 52, 16), (50, 67, 31, 14), (3, 2, 38, 39), (36, 37, 1, 0), (66, 48, 12, 30), (11, 15, 51, 47), (7, 17, 53, 43), (25, 9, 45, 61), (17, 89, 83, 11), (1, 73, 72, 0), (20, 92, 97, 25), (30, 102, 73, 1), (15, 87, 84, 12), (4, 5, 77, 76), (9, 81, 79, 7), (12, 84, 102, 30), (26, 98, 94, 22), (2, 74, 103, 31), (18, 90, 80, 8), (13, 85, 90, 18), (27, 28, 100, 99), (8, 80, 82, 10), (13, 16, 88, 85), (14, 86, 88, 16), (4, 76, 104, 32), (29, 101, 100, 28), (29, 34, 106, 101), (11, 83, 87, 15), (35, 107, 106, 34), (31, 103, 86, 14), (33, 105, 78, 6), (35, 6, 78, 107), (7, 79, 89, 17), (27, 99, 77, 5), (25, 97, 81, 9), (3, 75, 74, 2), (19, 91, 95, 23), (33, 21, 93, 105), (24, 96, 93, 21), (23, 95, 92, 20), (24, 22, 94, 96), (19, 32, 104, 91), (10, 82, 98, 26)])
_uv = me_cube_038.uv_layers.new(name='UVMap')
_uv.uv.foreach_set('vector', [0.4418, 0.008816, 0.4322, 0.008816, 0.4322, 0.0, 0.4418, 3.224e-08, 0.625, 0.625, 0.625, 0.625, 0.625, 0.625, 0.625, 0.625, 0.625, 0.5469, 0.625, 0.5469, 0.625, 0.5469, 0.625, 0.5469, 0.625, 0.7031, 0.625, 0.7031, 0.625, 0.7031, 0.625, 0.7031, 0.6497, 0.5, 0.6497, 0.5, 0.6497, 0.5, 0.6497, 0.5, 0.6831, 0.5, 0.6831, 0.5, 0.6831, 0.5, 0.6831, 0.5, 0.7166, 0.5, 0.7166, 0.5, 0.7166, 0.5, 0.7166, 0.5, 0.8169, 0.5, 0.8169, 0.5, 0.8169, 0.5, 0.8169, 0.5, 0.75, 0.5, 0.75, 0.5, 0.75, 0.5, 0.75, 0.5, 0.7834, 0.5, 0.7834, 0.5, 0.7834, 0.5, 0.7834, 0.5, 0.4418, 0.08841, 0.4322, 0.08841, 0.4322, 0.07959, 0.4418, 0.07959, 0.4418, 0.1724, 0.4322, 0.1724, 0.4322, 0.1636, 0.4418, 0.1636, 0.4418, 0.2608, 0.4322, 0.2608, 0.4322, 0.252, 0.4418, 0.252, 0.4418, 0.3492, 0.4322, 0.3492, 0.4322, 0.3404, 0.4418, 0.3404, 0.4418, 0.4332, 0.4322, 0.4332, 0.4322, 0.4244, 0.4418, 0.4244, 0.4418, 0.5128, 0.4322, 0.5128, 0.4322, 0.504, 0.4418, 0.504, 0.8503, 0.5, 0.8503, 0.5, 0.8503, 0.5, 0.8503, 0.5, 0.4322, 0.1636, 0.4322, 0.08841, 0.4418, 0.08841, 0.4418, 0.1636, 0.4322, 0.008816, 0.4418, 0.008816, 0.4418, 0.07959, 0.4322, 0.07959, 0.51, 0.6474, 0.5197, 0.6474, 0.5197, 0.7464, 0.51, 0.7464, 0.9827, 0.2874, 0.9731, 0.2874, 0.9731, 0.1437, 0.9827, 0.1437, 0.4418, 0.8928, 0.4322, 0.8928, 0.4322, 0.7464, 0.4418, 0.7464, 0.625, 0.5469, 0.625, 0.5469, 0.6497, 0.5, 0.6497, 0.5, 0.6497, 0.5, 0.6497, 0.5, 0.6831, 0.5, 0.6831, 0.5, 0.7166, 0.5, 0.7166, 0.5, 0.6831, 0.5, 0.6831, 0.5, 0.7166, 0.5, 0.75, 0.5, 0.75, 0.5, 0.7166, 0.5, 0.75, 0.5, 0.7834, 0.5, 0.7834, 0.5, 0.75, 0.5, 0.7834, 0.5, 0.7834, 0.5, 0.8169, 0.5, 0.8169, 0.5, 0.8169, 0.5, 0.8503, 0.5, 0.8503, 0.5, 0.8169, 0.5, 0.875, 0.5469, 0.8503, 0.5, 0.8503, 0.5, 0.875, 0.5469, 0.4322, 0.6474, 0.4322, 0.5128, 0.4418, 0.5128, 0.4418, 0.6474, 0.4322, 0.504, 0.4322, 0.4332, 0.4418, 0.4332, 0.4418, 0.504, 0.4418, 0.3492, 0.4418, 0.4244, 0.4322, 0.4244, 0.4322, 0.3492, 0.4418, 0.2608, 0.4418, 0.3404, 0.4322, 0.3404, 0.4322, 0.2608, 0.4418, 0.1724, 0.4418, 0.252, 0.4322, 0.252, 0.4322, 0.1724, 0.4418, 0.3404, 0.5197, 0.3404, 0.5197, 0.3492, 0.4418, 0.3492, 0.4418, 0.5128, 0.5197, 0.5128, 0.5197, 0.6474, 0.4418, 0.6474, 0.4418, 0.1636, 0.5197, 0.1636, 0.5197, 0.1724, 0.4418, 0.1724, 0.4418, 0.504, 0.5197, 0.504, 0.5197, 0.5128, 0.4418, 0.5128, 0.4418, 0.4244, 0.5197, 0.4244, 0.5197, 0.4332, 0.4418, 0.4332, 0.51, 0.6474, 0.51, 0.7464, 0.4322, 0.7464, 0.4322, 0.6474, 0.4418, 0.252, 0.5197, 0.252, 0.5197, 0.2608, 0.4418, 0.2608, 0.4418, 0.4332, 0.5197, 0.4332, 0.5197, 0.504, 0.4418, 0.504, 0.7166, 0.5, 0.7166, 0.5, 0.7166, 0.5, 0.7166, 0.5, 0.8503, 0.5, 0.8503, 0.5, 0.8503, 0.5, 0.8503, 0.5, 0.7834, 0.5, 0.7834, 0.5, 0.75, 0.5, 0.75, 0.5, 0.7834, 0.5, 0.7834, 0.5, 0.7834, 0.5, 0.7834, 0.5, 0.625, 0.7031, 0.625, 0.625, 0.625, 0.625, 0.625, 0.7031, 0.75, 0.5, 0.75, 0.5, 0.75, 0.5, 0.75, 0.5, 0.7834, 0.5, 0.8169, 0.5, 0.8169, 0.5, 0.7834, 0.5, 0.8169, 0.5, 0.8169, 0.5, 0.8169, 0.5, 0.8169, 0.5, 0.4418, 3.224e-08, 0.5197, 0.0, 0.5197, 0.008816, 0.4418, 0.008816, 0.625, 0.625, 0.625, 0.625, 0.625, 0.625, 0.625, 0.625, 0.625, 0.625, 0.625, 0.5469, 0.625, 0.5469, 0.625, 0.625, 0.4418, 0.3492, 0.5197, 0.3492, 0.5197, 0.4244, 0.4418, 0.4244, 0.625, 0.5469, 0.625, 0.5469, 0.625, 0.5469, 0.625, 0.5469, 0.8503, 0.5, 0.8503, 0.5, 0.8169, 0.5, 0.8169, 0.5, 0.6497, 0.5, 0.6497, 0.5, 0.6497, 0.5, 0.6497, 0.5, 0.625, 0.5469, 0.6497, 0.5, 0.6497, 0.5, 0.625, 0.5469, 0.4418, 0.2608, 0.5197, 0.2608, 0.5197, 0.3404, 0.4418, 0.3404, 0.625, 0.7031, 0.625, 0.7031, 0.625, 0.7031, 0.625, 0.7031, 0.4418, 0.1724, 0.5197, 0.1724, 0.5197, 0.252, 0.4418, 0.252, 0.875, 0.5469, 0.875, 0.5469, 0.8503, 0.5, 0.8503, 0.5, 0.4418, 0.07959, 0.5197, 0.07959, 0.5197, 0.08841, 0.4418, 0.08841, 0.6497, 0.5, 0.6831, 0.5, 0.6831, 0.5, 0.6497, 0.5, 0.6831, 0.5, 0.6831, 0.5, 0.6831, 0.5, 0.6831, 0.5, 0.4418, 0.08841, 0.5197, 0.08841, 0.5197, 0.1636, 0.4418, 0.1636, 0.6831, 0.5, 0.7166, 0.5, 0.7166, 0.5, 0.6831, 0.5, 0.4418, 0.07959, 0.4418, 0.008816, 0.5197, 0.008816, 0.5197, 0.07959, 0.75, 0.5, 0.75, 0.5, 0.7166, 0.5, 0.7166, 0.5])
me_cube_038.use_remesh_fix_poles = True
me_cube_038.use_remesh_preserve_attributes = False
me_cube_038.use_mirror_vertex_groups = False
me_cube_038.update()
me_cube_001 = bpy.data.meshes.new('Cube.001')
me_cube_001.from_pydata([(-14.6, -4.814, -1.429), (-14.5, 4.802, -1.429), (-14.5, 4.386, -1.429), (-14.6, -4.398, -1.429), (-14.5, -0.2801, -1.429), (-14.5, 0.1359, -1.429), (-14.6, -4.814, -1.144), (-14.5, 4.802, -1.144), (-14.5, 4.386, -1.144), (-14.6, -4.398, -1.144), (-14.5, -0.2801, -1.144), (-14.5, 0.1359, -1.144), (-14.6, -4.814, -3.729), (-14.5, 4.802, -3.729), (-14.5, 4.386, -3.729), (-14.6, -4.398, -3.729), (-14.5, -0.2801, -3.729), (-14.5, 0.1359, -3.729)], [], [(3, 9, 6, 0), (5, 11, 10, 4), (1, 7, 8, 2), (2, 8, 11, 5), (4, 10, 9, 3), (4, 16, 17, 5), (0, 12, 15, 3), (5, 17, 14, 2), (3, 15, 16, 4), (2, 14, 13, 1)])
_uv = me_cube_001.uv_layers.new(name='UVMap')
_uv.uv.foreach_set('vector', [0.875, 0.7031, 0.875, 0.7031, 0.875, 0.7031, 0.875, 0.7031, 0.875, 0.625, 0.875, 0.625, 0.875, 0.625, 0.875, 0.625, 0.875, 0.5469, 0.875, 0.5469, 0.875, 0.5469, 0.875, 0.5469, 0.875, 0.5469, 0.875, 0.5469, 0.875, 0.625, 0.875, 0.625, 0.5293, 0.1393, 0.5197, 0.1393, 0.5197, 0.0, 0.5293, 0.0, 0.5293, 0.1393, 0.6072, 0.1393, 0.6072, 0.1533, 0.5293, 0.1533, 0.875, 0.7031, 0.875, 0.7031, 0.875, 0.7031, 0.875, 0.7031, 0.5293, 0.1533, 0.6072, 0.1533, 0.6072, 0.297, 0.5293, 0.297, 0.5293, 0.0, 0.6072, 1.612e-08, 0.6072, 0.1393, 0.5293, 0.1393, 0.875, 0.5469, 0.875, 0.5469, 0.875, 0.5469, 0.875, 0.5469])
me_cube_001.use_remesh_fix_poles = True
me_cube_001.use_remesh_preserve_attributes = False
me_cube_001.use_mirror_vertex_groups = False
me_cube_001.update()
me_cube_040 = bpy.data.meshes.new('Cube.040')
me_cube_040.from_pydata([(-14.9, -4.398, -0.9422), (-12.1, -4.536, 0.717), (-14.8, -0.2801, -0.951), (-12.1, -0.2857, 0.717)], [], [(3, 1, 0, 2)])
_uv = me_cube_040.uv_layers.new(name='UVMap')
_uv.uv.foreach_set('vector', [0.7626, 0.4407, 0.7623, 0.297, 0.8727, 0.3014, 0.8701, 0.4407])
me_cube_040.use_remesh_fix_poles = True
me_cube_040.use_remesh_preserve_attributes = False
me_cube_040.use_mirror_vertex_groups = False
me_cube_040.update()
me_cube_041 = bpy.data.meshes.new('Cube.041')
me_cube_041.from_pydata([(11.67, -7.889, -1.163), (11.67, -4.963, 0.7216), (14.11, -4.963, -1.163)], [], [(0, 1, 2)])
_uv = me_cube_041.uv_layers.new(name='UVMap')
_uv.uv.foreach_set('vector', [0.618, 0.8718, 0.618, 0.9894, 0.5197, 0.9549])
me_cube_041.use_remesh_fix_poles = True
me_cube_041.use_remesh_preserve_attributes = False
me_cube_041.use_mirror_vertex_groups = False
me_cube_041.update()
me_cube_042 = bpy.data.meshes.new('Cube.042')
me_cube_042.from_pydata([(11.67, 7.711, -1.163), (11.67, 4.785, 0.7216), (14.11, 4.867, -1.163)], [], [(1, 0, 2)])
_uv = me_cube_042.uv_layers.new(name='UVMap')
_uv.uv.foreach_set('vector', [0.6497, 0.5469, 0.0, 0.0, 0.625, 0.5469])
me_cube_042.use_remesh_fix_poles = True
me_cube_042.use_remesh_preserve_attributes = False
me_cube_042.use_mirror_vertex_groups = False
me_cube_042.update()
me_cube_043 = bpy.data.meshes.new('Cube.043')
me_cube_043.from_pydata([(11.67, -4.547, 0.7216), (11.67, -0.2967, 0.7216), (14.11, -4.547, -1.163), (14.11, -0.2967, -1.163)], [], [(1, 3, 2, 0)])
_uv = me_cube_043.uv_layers.new(name='UVMap')
_uv.uv.foreach_set('vector', [0.7623, 0.731, 0.8664, 0.731, 0.8664, 0.8747, 0.7623, 0.8747])
me_cube_043.use_remesh_fix_poles = True
me_cube_043.use_remesh_preserve_attributes = False
me_cube_043.use_mirror_vertex_groups = False
me_cube_043.update()
me_cube_044 = bpy.data.meshes.new('Cube.044')
me_cube_044.from_pydata([(14.11, 0.1193, -1.163), (11.67, 0.1193, 0.7216), (14.11, 4.451, -1.163), (11.67, 4.369, 0.7216)], [], [(2, 0, 1, 3)])
_uv = me_cube_044.uv_layers.new(name='UVMap')
_uv.uv.foreach_set('vector', [0.8664, 0.4407, 0.8664, 0.5871, 0.7623, 0.5871, 0.7623, 0.4434])
me_cube_044.use_remesh_fix_poles = True
me_cube_044.use_remesh_preserve_attributes = False
me_cube_044.use_mirror_vertex_groups = False
me_cube_044.update()
me_cube_045 = bpy.data.meshes.new('Cube.045')
me_cube_045.from_pydata([(-0.4045, -7.889, -1.163), (-0.4045, -4.963, 0.7216), (-4.09, -7.889, -1.163), (-4.09, -4.963, 0.7216)], [], [(2, 3, 1, 0)])
_uv = me_cube_045.uv_layers.new(name='UVMap')
_uv.uv.foreach_set('vector', [0.836, 0.1437, 0.9538, 0.1437, 0.9538, 0.2683, 0.836, 0.2683])
me_cube_045.use_remesh_fix_poles = True
me_cube_045.use_remesh_preserve_attributes = False
me_cube_045.use_mirror_vertex_groups = False
me_cube_045.update()
me_cube_046 = bpy.data.meshes.new('Cube.046')
me_cube_046.from_pydata([(-0.4045, 7.711, -1.163), (-0.4045, 4.785, 0.7216), (-4.09, 7.711, -1.163), (-4.09, 4.785, 0.7216)], [], [(1, 3, 2, 0)])
_uv = me_cube_046.uv_layers.new(name='UVMap')
_uv.uv.foreach_set('vector', [0.0, 0.0, 0.0, 0.0, 0.0, 0.0, 0.0, 0.0])
me_cube_046.use_remesh_fix_poles = True
me_cube_046.use_remesh_preserve_attributes = False
me_cube_046.use_mirror_vertex_groups = False
me_cube_046.update()
me_cube_047 = bpy.data.meshes.new('Cube.047')
me_cube_047.from_pydata([(0.003767, -4.963, 0.7216), (0.003767, -7.889, -1.163), (3.69, -4.963, 0.7216), (3.69, -7.889, -1.163)], [], [(0, 2, 3, 1)])
_uv = me_cube_047.uv_layers.new(name='UVMap')
_uv.uv.foreach_set('vector', [0.9607, 0.0, 0.9607, 0.1246, 0.8429, 0.1246, 0.8429, 2.946e-08])
me_cube_047.use_remesh_fix_poles = True
me_cube_047.use_remesh_preserve_attributes = False
me_cube_047.use_mirror_vertex_groups = False
me_cube_047.update()
me_cube_048 = bpy.data.meshes.new('Cube.048')
me_cube_048.from_pydata([(0.003767, 7.711, -1.163), (0.003767, 4.785, 0.7216), (3.69, 7.711, -1.163), (3.69, 4.785, 0.7216)], [], [(2, 3, 1, 0)])
_uv = me_cube_048.uv_layers.new(name='UVMap')
_uv.uv.foreach_set('vector', [0.0, 0.0, 0.0, 0.0, 0.0, 0.0, 0.0, 0.0])
me_cube_048.use_remesh_fix_poles = True
me_cube_048.use_remesh_preserve_attributes = False
me_cube_048.use_mirror_vertex_groups = False
me_cube_048.update()
me_cube_049 = bpy.data.meshes.new('Cube.049')
me_cube_049.from_pydata([(-4.499, -7.889, -1.163), (-4.499, -4.963, 0.7216), (-7.98, -7.889, -1.163), (-7.98, -4.963, 0.7216)], [], [(2, 3, 1, 0)])
_uv = me_cube_049.uv_layers.new(name='UVMap')
_uv.uv.foreach_set('vector', [0.9842, 0.5584, 0.8664, 0.5584, 0.8664, 0.4407, 0.9842, 0.4407])
me_cube_049.use_remesh_fix_poles = True
me_cube_049.use_remesh_preserve_attributes = False
me_cube_049.use_mirror_vertex_groups = False
me_cube_049.update()
me_cube_050 = bpy.data.meshes.new('Cube.050')
me_cube_050.from_pydata([(-8.389, -7.889, -1.163), (-8.389, -4.963, 0.7216), (-11.67, -7.889, -1.163), (-11.67, -4.963, 0.7216)], [], [(2, 3, 1, 0)])
_uv = me_cube_050.uv_layers.new(name='UVMap')
_uv.uv.foreach_set('vector', [0.8664, 0.9664, 0.8664, 0.8487, 0.9774, 0.8487, 0.9774, 0.9664])
me_cube_050.use_remesh_fix_poles = True
me_cube_050.use_remesh_preserve_attributes = False
me_cube_050.use_mirror_vertex_groups = False
me_cube_050.update()
me_cube_051 = bpy.data.meshes.new('Cube.051')
me_cube_051.from_pydata([(-4.499, 7.711, -1.163), (-4.499, 4.785, 0.7216), (-7.98, 7.711, -1.163), (-7.98, 4.785, 0.7216)], [], [(1, 3, 2, 0)])
_uv = me_cube_051.uv_layers.new(name='UVMap')
_uv.uv.foreach_set('vector', [0.0, 0.0, 0.0, 0.0, 0.0, 0.0, 0.0, 0.0])
me_cube_051.use_remesh_fix_poles = True
me_cube_051.use_remesh_preserve_attributes = False
me_cube_051.use_mirror_vertex_groups = False
me_cube_051.update()
me_cube_052 = bpy.data.meshes.new('Cube.052')
me_cube_052.from_pydata([(-8.389, 7.711, -1.163), (-8.389, 4.785, 0.7216), (-11.67, 7.711, -1.163), (-11.67, 4.785, 0.7216)], [], [(1, 3, 2, 0)])
_uv = me_cube_052.uv_layers.new(name='UVMap')
_uv.uv.foreach_set('vector', [0.0, 0.0, 0.0, 0.0, 0.0, 0.0, 0.0, 0.0])
me_cube_052.use_remesh_fix_poles = True
me_cube_052.use_remesh_preserve_attributes = False
me_cube_052.use_mirror_vertex_groups = False
me_cube_052.update()
me_cube_053 = bpy.data.meshes.new('Cube.053')
me_cube_053.from_pydata([(4.098, -4.963, 0.7216), (4.098, -7.889, -1.163), (7.58, -4.963, 0.7216), (7.58, -7.889, -1.163)], [], [(0, 2, 3, 1)])
_uv = me_cube_053.uv_layers.new(name='UVMap')
_uv.uv.foreach_set('vector', [0.8664, 0.8487, 0.8664, 0.731, 0.9842, 0.731, 0.9842, 0.8487])
me_cube_053.use_remesh_fix_poles = True
me_cube_053.use_remesh_preserve_attributes = False
me_cube_053.use_mirror_vertex_groups = False
me_cube_053.update()
me_cube_054 = bpy.data.meshes.new('Cube.054')
me_cube_054.from_pydata([(7.988, -4.963, 0.7216), (7.988, -7.889, -1.163), (11.27, -4.963, 0.7216), (11.27, -7.889, -1.163)], [], [(0, 2, 3, 1)])
_uv = me_cube_054.uv_layers.new(name='UVMap')
_uv.uv.foreach_set('vector', [0.8666, 0.5871, 0.9776, 0.5871, 0.9776, 0.7048, 0.8666, 0.7048])
me_cube_054.use_remesh_fix_poles = True
me_cube_054.use_remesh_preserve_attributes = False
me_cube_054.use_mirror_vertex_groups = False
me_cube_054.update()
me_cube_055 = bpy.data.meshes.new('Cube.055')
me_cube_055.from_pydata([(7.988, 7.711, -1.163), (7.988, 4.785, 0.7216), (11.27, 7.711, -1.163), (11.27, 4.785, 0.7216)], [], [(2, 3, 1, 0)])
_uv = me_cube_055.uv_layers.new(name='UVMap')
_uv.uv.foreach_set('vector', [0.0, 0.0, 0.0, 0.0, 0.0, 0.0, 0.0, 0.0])
me_cube_055.use_remesh_fix_poles = True
me_cube_055.use_remesh_preserve_attributes = False
me_cube_055.use_mirror_vertex_groups = False
me_cube_055.update()
me_cube_056 = bpy.data.meshes.new('Cube.056')
me_cube_056.from_pydata([(4.098, 7.711, -1.163), (4.098, 4.785, 0.7216), (7.58, 7.711, -1.163), (7.58, 4.785, 0.7216)], [], [(2, 3, 1, 0)])
_uv = me_cube_056.uv_layers.new(name='UVMap')
_uv.uv.foreach_set('vector', [0.0, 0.0, 0.0, 0.0, 0.0, 0.0, 0.0, 0.0])
me_cube_056.use_remesh_fix_poles = True
me_cube_056.use_remesh_preserve_attributes = False
me_cube_056.use_mirror_vertex_groups = False
me_cube_056.update()
me_cube_057 = bpy.data.meshes.new('Cube.057')
me_cube_057.from_pydata([(-0.4045, 4.369, 0.7216), (-0.4045, 0.1192, 0.7216), (-4.09, 4.369, 0.7216), (-4.09, 0.1192, 0.7216)], [], [(1, 3, 2, 0)])
_uv = me_cube_057.uv_layers.new(name='UVMap')
_uv.uv.foreach_set('vector', [0.5197, 0.4407, 0.6444, 0.4407, 0.6444, 0.5844, 0.5197, 0.5844])
me_cube_057.use_remesh_fix_poles = True
me_cube_057.use_remesh_preserve_attributes = False
me_cube_057.use_mirror_vertex_groups = False
me_cube_057.update()
me_cube_058 = bpy.data.meshes.new('Cube.058')
me_cube_058.from_pydata([(0.003767, 4.369, 0.7216), (0.003767, 0.1192, 0.7216), (3.69, 4.369, 0.7216), (3.69, 0.1193, 0.7216)], [], [(3, 1, 0, 2)])
_uv = me_cube_058.uv_layers.new(name='UVMap')
_uv.uv.foreach_set('vector', [0.5197, 0.297, 0.6444, 0.297, 0.6444, 0.4407, 0.5197, 0.4407])
me_cube_058.use_remesh_fix_poles = True
me_cube_058.use_remesh_preserve_attributes = False
me_cube_058.use_mirror_vertex_groups = False
me_cube_058.update()
me_cube_059 = bpy.data.meshes.new('Cube.059')
me_cube_059.from_pydata([(-8.389, 4.369, 0.7216), (-8.389, 0.1192, 0.7216), (-11.67, 4.369, 0.7216), (-11.67, 0.1192, 0.7216)], [], [(1, 3, 2, 0)])
_uv = me_cube_059.uv_layers.new(name='UVMap')
_uv.uv.foreach_set('vector', [0.7319, 2.569e-08, 0.8429, 0.0, 0.8429, 0.1437, 0.7319, 0.1437])
me_cube_059.use_remesh_fix_poles = True
me_cube_059.use_remesh_preserve_attributes = False
me_cube_059.use_mirror_vertex_groups = False
me_cube_059.update()
me_cube_060 = bpy.data.meshes.new('Cube.060')
me_cube_060.from_pydata([(-4.499, 4.369, 0.7216), (-4.499, 0.1192, 0.7216), (-7.98, 4.369, 0.7216), (-7.98, 0.1192, 0.7216)], [], [(1, 3, 2, 0)])
_uv = me_cube_060.uv_layers.new(name='UVMap')
_uv.uv.foreach_set('vector', [0.6444, 0.4407, 0.7623, 0.4407, 0.7623, 0.5844, 0.6444, 0.5844])
me_cube_060.use_remesh_fix_poles = True
me_cube_060.use_remesh_preserve_attributes = False
me_cube_060.use_mirror_vertex_groups = False
me_cube_060.update()
me_cube_061 = bpy.data.meshes.new('Cube.061')
me_cube_061.from_pydata([(4.098, 4.369, 0.7216), (4.098, 0.1193, 0.7216), (7.58, 4.369, 0.7216), (7.58, 0.1193, 0.7216)], [], [(3, 1, 0, 2)])
_uv = me_cube_061.uv_layers.new(name='UVMap')
_uv.uv.foreach_set('vector', [0.6072, 0.1437, 0.725, 0.1437, 0.725, 0.2874, 0.6072, 0.2874])
me_cube_061.use_remesh_fix_poles = True
me_cube_061.use_remesh_preserve_attributes = False
me_cube_061.use_mirror_vertex_groups = False
me_cube_061.update()
me_cube_062 = bpy.data.meshes.new('Cube.062')
me_cube_062.from_pydata([(7.988, 4.369, 0.7216), (7.988, 0.1193, 0.7216), (11.27, 4.369, 0.7216), (11.27, 0.1193, 0.7216)], [], [(3, 1, 0, 2)])
_uv = me_cube_062.uv_layers.new(name='UVMap')
_uv.uv.foreach_set('vector', [0.725, 0.1437, 0.836, 0.1437, 0.836, 0.2874, 0.725, 0.2874])
me_cube_062.use_remesh_fix_poles = True
me_cube_062.use_remesh_preserve_attributes = False
me_cube_062.use_mirror_vertex_groups = False
me_cube_062.update()
me_cube_063 = bpy.data.meshes.new('Cube.063')
me_cube_063.from_pydata([(-0.4045, -4.547, 0.7216), (-4.09, -4.547, 0.7216), (-0.4045, -0.2968, 0.7216), (-4.09, -0.2968, 0.7216)], [], [(2, 0, 1, 3)])
_uv = me_cube_063.uv_layers.new(name='UVMap')
_uv.uv.foreach_set('vector', [0.6072, 0.1437, 0.6072, 1.612e-08, 0.7319, 0.0, 0.7319, 0.1437])
me_cube_063.use_remesh_fix_poles = True
me_cube_063.use_remesh_preserve_attributes = False
me_cube_063.use_mirror_vertex_groups = False
me_cube_063.update()
me_cube_064 = bpy.data.meshes.new('Cube.064')
me_cube_064.from_pydata([(0.003767, -4.547, 0.7216), (3.69, -4.547, 0.7216), (0.003767, -0.2968, 0.7216), (3.69, -0.2967, 0.7216)], [], [(3, 1, 0, 2)])
_uv = me_cube_064.uv_layers.new(name='UVMap')
_uv.uv.foreach_set('vector', [0.6444, 0.5844, 0.6444, 0.7281, 0.5197, 0.7281, 0.5197, 0.5844])
me_cube_064.use_remesh_fix_poles = True
me_cube_064.use_remesh_preserve_attributes = False
me_cube_064.use_mirror_vertex_groups = False
me_cube_064.update()
me_cube_065 = bpy.data.meshes.new('Cube.065')
me_cube_065.from_pydata([(-8.389, -4.547, 0.7216), (-8.389, -0.2968, 0.7216), (-11.67, -4.547, 0.7216), (-11.67, -0.2968, 0.7216)], [], [(0, 2, 3, 1)])
_uv = me_cube_065.uv_layers.new(name='UVMap')
_uv.uv.foreach_set('vector', [0.7416, 0.8718, 0.6306, 0.8718, 0.6306, 0.7281, 0.7416, 0.7281])
me_cube_065.use_remesh_fix_poles = True
me_cube_065.use_remesh_preserve_attributes = False
me_cube_065.use_mirror_vertex_groups = False
me_cube_065.update()
me_cube_066 = bpy.data.meshes.new('Cube.066')
me_cube_066.from_pydata([(-4.499, -4.547, 0.7216), (-7.98, -4.547, 0.7216), (-4.499, -0.2968, 0.7216), (-7.98, -0.2968, 0.7216)], [], [(2, 0, 1, 3)])
_uv = me_cube_066.uv_layers.new(name='UVMap')
_uv.uv.foreach_set('vector', [0.7623, 0.5844, 0.7623, 0.7281, 0.6444, 0.7281, 0.6444, 0.5844])
me_cube_066.use_remesh_fix_poles = True
me_cube_066.use_remesh_preserve_attributes = False
me_cube_066.use_mirror_vertex_groups = False
me_cube_066.update()
me_cube_067 = bpy.data.meshes.new('Cube.067')
me_cube_067.from_pydata([(4.098, -4.547, 0.7216), (7.58, -4.547, 0.7216), (4.098, -0.2967, 0.7216), (7.58, -0.2967, 0.7216)], [], [(3, 1, 0, 2)])
_uv = me_cube_067.uv_layers.new(name='UVMap')
_uv.uv.foreach_set('vector', [0.6444, 0.4407, 0.6444, 0.297, 0.7623, 0.297, 0.7623, 0.4407])
me_cube_067.use_remesh_fix_poles = True
me_cube_067.use_remesh_preserve_attributes = False
me_cube_067.use_mirror_vertex_groups = False
me_cube_067.update()
me_cube_068 = bpy.data.meshes.new('Cube.068')
me_cube_068.from_pydata([(7.988, -4.547, 0.7216), (11.27, -4.547, 0.7216), (7.988, -0.2967, 0.7216), (11.27, -0.2967, 0.7216)], [], [(3, 1, 0, 2)])
_uv = me_cube_068.uv_layers.new(name='UVMap')
_uv.uv.foreach_set('vector', [0.6306, 0.7281, 0.6306, 0.8718, 0.5197, 0.8718, 0.5197, 0.7281])
me_cube_068.use_remesh_fix_poles = True
me_cube_068.use_remesh_preserve_attributes = False
me_cube_068.use_mirror_vertex_groups = False
me_cube_068.update()
me_cube_069 = bpy.data.meshes.new('Cube.069')
me_cube_069.from_pydata([(-14.6, -4.814, -1.144), (-12.06, -4.952, 0.7407), (-12.06, -7.878, -1.144)], [], [(1, 2, 0)])
_uv = me_cube_069.uv_layers.new(name='UVMap')
_uv.uv.foreach_set('vector', [0.8727, 0.4098, 0.9063, 0.297, 0.9799, 0.4098])
me_cube_069.use_remesh_fix_poles = True
me_cube_069.use_remesh_preserve_attributes = False
me_cube_069.use_mirror_vertex_groups = False
me_cube_069.update()
me_cube_070 = bpy.data.meshes.new('Cube.070')
me_cube_070.from_pydata([(-12.06, 7.722, -1.144), (-12.06, 4.796, 0.7407), (-14.5, 4.802, -1.144)], [], [(0, 1, 2)])
_uv = me_cube_070.uv_layers.new(name='UVMap')
_uv.uv.foreach_set('vector', [0.8503, 0.5, 0.8503, 0.5469, 0.875, 0.5469])
me_cube_070.use_remesh_fix_poles = True
me_cube_070.use_remesh_preserve_attributes = False
me_cube_070.use_mirror_vertex_groups = False
me_cube_070.update()
me_cube_071 = bpy.data.meshes.new('Cube.071')
me_cube_071.from_pydata([(-14.5, 4.386, -1.144), (-12.06, 4.38, 0.7407), (-14.5, 0.1359, -1.144), (-12.06, 0.1303, 0.7407)], [], [(3, 2, 0, 1)])
_uv = me_cube_071.uv_layers.new(name='UVMap')
_uv.uv.foreach_set('vector', [0.8666, 0.731, 0.7623, 0.7308, 0.7623, 0.5871, 0.8666, 0.5873])
me_cube_071.use_remesh_fix_poles = True
me_cube_071.use_remesh_preserve_attributes = False
me_cube_071.use_mirror_vertex_groups = False
me_cube_071.update()

# ---- objects
ob_cube = bpy.data.objects.new('Cube', me_cube_002)
ob_wall = bpy.data.objects.new('Wall', me_cube_038)
ob_wall_001 = bpy.data.objects.new('Wall.001', me_cube_001)
ob_cube_038 = bpy.data.objects.new('Cube.038', me_cube_040)
ob_cube_001 = bpy.data.objects.new('Cube.001', me_cube_041)
ob_cube_010 = bpy.data.objects.new('Cube.010', me_cube_042)
ob_cube_023 = bpy.data.objects.new('Cube.023', me_cube_043)
ob_cube_036 = bpy.data.objects.new('Cube.036', me_cube_044)
ob_cube_037 = bpy.data.objects.new('Cube.037', me_cube_045)
ob_cube_039 = bpy.data.objects.new('Cube.039', me_cube_046)
ob_cube_040 = bpy.data.objects.new('Cube.040', me_cube_047)
ob_cube_041 = bpy.data.objects.new('Cube.041', me_cube_048)
ob_cube_042 = bpy.data.objects.new('Cube.042', me_cube_049)
ob_cube_043 = bpy.data.objects.new('Cube.043', me_cube_050)
ob_cube_044 = bpy.data.objects.new('Cube.044', me_cube_051)
ob_cube_045 = bpy.data.objects.new('Cube.045', me_cube_052)
ob_cube_046 = bpy.data.objects.new('Cube.046', me_cube_053)
ob_cube_047 = bpy.data.objects.new('Cube.047', me_cube_054)
ob_cube_048 = bpy.data.objects.new('Cube.048', me_cube_055)
ob_cube_049 = bpy.data.objects.new('Cube.049', me_cube_056)
ob_cube_050 = bpy.data.objects.new('Cube.050', me_cube_057)
ob_cube_051 = bpy.data.objects.new('Cube.051', me_cube_058)
ob_cube_052 = bpy.data.objects.new('Cube.052', me_cube_059)
ob_cube_053 = bpy.data.objects.new('Cube.053', me_cube_060)
ob_cube_054 = bpy.data.objects.new('Cube.054', me_cube_061)
ob_cube_055 = bpy.data.objects.new('Cube.055', me_cube_062)
ob_cube_056 = bpy.data.objects.new('Cube.056', me_cube_063)
ob_cube_057 = bpy.data.objects.new('Cube.057', me_cube_064)
ob_cube_058 = bpy.data.objects.new('Cube.058', me_cube_065)
ob_cube_059 = bpy.data.objects.new('Cube.059', me_cube_066)
ob_cube_060 = bpy.data.objects.new('Cube.060', me_cube_067)
ob_cube_061 = bpy.data.objects.new('Cube.061', me_cube_068)
ob_cube_062 = bpy.data.objects.new('Cube.062', me_cube_069)
ob_cube_063 = bpy.data.objects.new('Cube.063', me_cube_070)
ob_cube_064 = bpy.data.objects.new('Cube.064', me_cube_071)

# ---- transforms, parenting, visibility, modifiers, constraints
ob_cube.location = (0.0, -7.451e-09, 0.0)
ob_cube.scale = (0.75, 0.75, 1.0)
ob_cube.lineart.crease_threshold = 0.0
_vg = ob_cube.vertex_groups.new(name='Group')
ob_wall.location = (0.0, -7.451e-09, 0.0)
ob_wall.scale = (0.75, 0.75, 1.0)
ob_wall.lineart.crease_threshold = 0.0
_vg = ob_wall.vertex_groups.new(name='Group')
_m = ob_wall.modifiers.new('Solidify', 'SOLIDIFY')
ob_wall_001.location = (0.0, -7.451e-09, 0.0)
ob_wall_001.scale = (0.75, 0.75, 1.0)
ob_wall_001.lineart.crease_threshold = 0.0
_vg = ob_wall_001.vertex_groups.new(name='Group')
_m = ob_wall_001.modifiers.new('Solidify', 'SOLIDIFY')
ob_cube_038.location = (0.02647, -7.451e-09, 0.0)
ob_cube_038.scale = (0.75, 0.75, 1.0)
ob_cube_038.lineart.crease_threshold = 0.0
_vg = ob_cube_038.vertex_groups.new(name='Group')
_m = ob_cube_038.modifiers.new('Solidify', 'SOLIDIFY')
_m.thickness = 0.02
_m.nonmanifold_merge_threshold = 0.0003
ob_cube_001.location = (0.0, -7.451e-09, 0.0)
ob_cube_001.scale = (0.75, 0.75, 1.0)
ob_cube_001.lineart.crease_threshold = 0.0
_vg = ob_cube_001.vertex_groups.new(name='Group')
_m = ob_cube_001.modifiers.new('Solidify', 'SOLIDIFY')
_m.thickness = 0.02
_m.nonmanifold_merge_threshold = 0.0003
ob_cube_010.location = (0.0, -7.451e-09, 0.0)
ob_cube_010.scale = (0.75, 0.75, 1.0)
ob_cube_010.lineart.crease_threshold = 0.0
_vg = ob_cube_010.vertex_groups.new(name='Group')
_m = ob_cube_010.modifiers.new('Solidify', 'SOLIDIFY')
_m.thickness = 0.02
_m.nonmanifold_merge_threshold = 0.0003
ob_cube_023.location = (0.0, -7.451e-09, 0.0)
ob_cube_023.scale = (0.75, 0.75, 1.0)
ob_cube_023.lineart.crease_threshold = 0.0
_vg = ob_cube_023.vertex_groups.new(name='Group')
_m = ob_cube_023.modifiers.new('Solidify', 'SOLIDIFY')
_m.thickness = 0.02
_m.nonmanifold_merge_threshold = 0.0003
ob_cube_036.location = (0.0, -7.451e-09, 0.0)
ob_cube_036.scale = (0.75, 0.75, 1.0)
ob_cube_036.lineart.crease_threshold = 0.0
_vg = ob_cube_036.vertex_groups.new(name='Group')
_m = ob_cube_036.modifiers.new('Solidify', 'SOLIDIFY')
_m.thickness = 0.02
_m.nonmanifold_merge_threshold = 0.0003
ob_cube_037.location = (0.0, -7.451e-09, 0.0)
ob_cube_037.scale = (0.75, 0.75, 1.0)
ob_cube_037.lineart.crease_threshold = 0.0
_vg = ob_cube_037.vertex_groups.new(name='Group')
_m = ob_cube_037.modifiers.new('Solidify', 'SOLIDIFY')
_m.thickness = 0.02
_m.nonmanifold_merge_threshold = 0.0003
ob_cube_039.location = (0.0, -7.451e-09, 0.0)
ob_cube_039.scale = (0.75, 0.75, 1.0)
ob_cube_039.lineart.crease_threshold = 0.0
_vg = ob_cube_039.vertex_groups.new(name='Group')
_m = ob_cube_039.modifiers.new('Solidify', 'SOLIDIFY')
_m.thickness = 0.02
_m.nonmanifold_merge_threshold = 0.0003
ob_cube_040.location = (0.0, -7.451e-09, 0.0)
ob_cube_040.scale = (0.75, 0.75, 1.0)
ob_cube_040.lineart.crease_threshold = 0.0
_vg = ob_cube_040.vertex_groups.new(name='Group')
_m = ob_cube_040.modifiers.new('Solidify', 'SOLIDIFY')
_m.thickness = 0.02
_m.nonmanifold_merge_threshold = 0.0003
ob_cube_041.location = (0.0, -7.451e-09, 0.0)
ob_cube_041.scale = (0.75, 0.75, 1.0)
ob_cube_041.lineart.crease_threshold = 0.0
_vg = ob_cube_041.vertex_groups.new(name='Group')
_m = ob_cube_041.modifiers.new('Solidify', 'SOLIDIFY')
_m.thickness = 0.02
_m.nonmanifold_merge_threshold = 0.0003
ob_cube_042.location = (0.0, -7.451e-09, 0.0)
ob_cube_042.scale = (0.75, 0.75, 1.0)
ob_cube_042.lineart.crease_threshold = 0.0
_vg = ob_cube_042.vertex_groups.new(name='Group')
_m = ob_cube_042.modifiers.new('Solidify', 'SOLIDIFY')
_m.thickness = 0.02
_m.nonmanifold_merge_threshold = 0.0003
ob_cube_043.location = (0.0, -7.451e-09, 0.0)
ob_cube_043.scale = (0.75, 0.75, 1.0)
ob_cube_043.lineart.crease_threshold = 0.0
_vg = ob_cube_043.vertex_groups.new(name='Group')
_m = ob_cube_043.modifiers.new('Solidify', 'SOLIDIFY')
_m.thickness = 0.02
_m.nonmanifold_merge_threshold = 0.0003
ob_cube_044.location = (0.0, -7.451e-09, 0.0)
ob_cube_044.scale = (0.75, 0.75, 1.0)
ob_cube_044.lineart.crease_threshold = 0.0
_vg = ob_cube_044.vertex_groups.new(name='Group')
_m = ob_cube_044.modifiers.new('Solidify', 'SOLIDIFY')
_m.thickness = 0.02
_m.nonmanifold_merge_threshold = 0.0003
ob_cube_045.location = (0.0, -7.451e-09, 0.0)
ob_cube_045.scale = (0.75, 0.75, 1.0)
ob_cube_045.lineart.crease_threshold = 0.0
_vg = ob_cube_045.vertex_groups.new(name='Group')
_m = ob_cube_045.modifiers.new('Solidify', 'SOLIDIFY')
_m.thickness = 0.02
_m.nonmanifold_merge_threshold = 0.0003
ob_cube_046.location = (0.0, -7.451e-09, 0.0)
ob_cube_046.scale = (0.75, 0.75, 1.0)
ob_cube_046.lineart.crease_threshold = 0.0
_vg = ob_cube_046.vertex_groups.new(name='Group')
_m = ob_cube_046.modifiers.new('Solidify', 'SOLIDIFY')
_m.thickness = 0.02
_m.nonmanifold_merge_threshold = 0.0003
ob_cube_047.location = (0.0, -7.451e-09, 0.0)
ob_cube_047.scale = (0.75, 0.75, 1.0)
ob_cube_047.lineart.crease_threshold = 0.0
_vg = ob_cube_047.vertex_groups.new(name='Group')
_m = ob_cube_047.modifiers.new('Solidify', 'SOLIDIFY')
_m.thickness = 0.02
_m.nonmanifold_merge_threshold = 0.0003
ob_cube_048.location = (0.0, -7.451e-09, 0.0)
ob_cube_048.scale = (0.75, 0.75, 1.0)
ob_cube_048.lineart.crease_threshold = 0.0
_vg = ob_cube_048.vertex_groups.new(name='Group')
_m = ob_cube_048.modifiers.new('Solidify', 'SOLIDIFY')
_m.thickness = 0.02
_m.nonmanifold_merge_threshold = 0.0003
ob_cube_049.location = (0.0, -7.451e-09, 0.0)
ob_cube_049.scale = (0.75, 0.75, 1.0)
ob_cube_049.lineart.crease_threshold = 0.0
_vg = ob_cube_049.vertex_groups.new(name='Group')
_m = ob_cube_049.modifiers.new('Solidify', 'SOLIDIFY')
_m.thickness = 0.02
_m.nonmanifold_merge_threshold = 0.0003
ob_cube_050.location = (0.0, -7.451e-09, 0.0)
ob_cube_050.scale = (0.75, 0.75, 1.0)
ob_cube_050.lineart.crease_threshold = 0.0
_vg = ob_cube_050.vertex_groups.new(name='Group')
_m = ob_cube_050.modifiers.new('Solidify', 'SOLIDIFY')
_m.thickness = 0.02
_m.nonmanifold_merge_threshold = 0.0003
ob_cube_051.location = (0.0, -7.451e-09, 0.0)
ob_cube_051.scale = (0.75, 0.75, 1.0)
ob_cube_051.lineart.crease_threshold = 0.0
_vg = ob_cube_051.vertex_groups.new(name='Group')
_m = ob_cube_051.modifiers.new('Solidify', 'SOLIDIFY')
_m.thickness = 0.02
_m.nonmanifold_merge_threshold = 0.0003
ob_cube_052.location = (0.0, -7.451e-09, 0.0)
ob_cube_052.scale = (0.75, 0.75, 1.0)
ob_cube_052.lineart.crease_threshold = 0.0
_vg = ob_cube_052.vertex_groups.new(name='Group')
_m = ob_cube_052.modifiers.new('Solidify', 'SOLIDIFY')
_m.thickness = 0.02
_m.nonmanifold_merge_threshold = 0.0003
ob_cube_053.location = (0.0, -7.451e-09, 0.0)
ob_cube_053.scale = (0.75, 0.75, 1.0)
ob_cube_053.lineart.crease_threshold = 0.0
_vg = ob_cube_053.vertex_groups.new(name='Group')
_m = ob_cube_053.modifiers.new('Solidify', 'SOLIDIFY')
_m.thickness = 0.02
_m.nonmanifold_merge_threshold = 0.0003
ob_cube_054.location = (0.0, -7.451e-09, 0.0)
ob_cube_054.scale = (0.75, 0.75, 1.0)
ob_cube_054.lineart.crease_threshold = 0.0
_vg = ob_cube_054.vertex_groups.new(name='Group')
_m = ob_cube_054.modifiers.new('Solidify', 'SOLIDIFY')
_m.thickness = 0.02
_m.nonmanifold_merge_threshold = 0.0003
ob_cube_055.location = (0.0, -7.451e-09, 0.0)
ob_cube_055.scale = (0.75, 0.75, 1.0)
ob_cube_055.lineart.crease_threshold = 0.0
_vg = ob_cube_055.vertex_groups.new(name='Group')
_m = ob_cube_055.modifiers.new('Solidify', 'SOLIDIFY')
_m.thickness = 0.02
_m.nonmanifold_merge_threshold = 0.0003
ob_cube_056.location = (0.0, -7.451e-09, 0.0)
ob_cube_056.scale = (0.75, 0.75, 1.0)
ob_cube_056.lineart.crease_threshold = 0.0
_vg = ob_cube_056.vertex_groups.new(name='Group')
_m = ob_cube_056.modifiers.new('Solidify', 'SOLIDIFY')
_m.thickness = 0.02
_m.nonmanifold_merge_threshold = 0.0003
ob_cube_057.location = (0.0, -7.451e-09, 0.0)
ob_cube_057.scale = (0.75, 0.75, 1.0)
ob_cube_057.lineart.crease_threshold = 0.0
_vg = ob_cube_057.vertex_groups.new(name='Group')
_m = ob_cube_057.modifiers.new('Solidify', 'SOLIDIFY')
_m.thickness = 0.02
_m.nonmanifold_merge_threshold = 0.0003
ob_cube_058.location = (0.0, -7.451e-09, 0.0)
ob_cube_058.scale = (0.75, 0.75, 1.0)
ob_cube_058.lineart.crease_threshold = 0.0
_vg = ob_cube_058.vertex_groups.new(name='Group')
_m = ob_cube_058.modifiers.new('Solidify', 'SOLIDIFY')
_m.thickness = 0.02
_m.nonmanifold_merge_threshold = 0.0003
ob_cube_059.location = (0.0, -7.451e-09, 0.0)
ob_cube_059.scale = (0.75, 0.75, 1.0)
ob_cube_059.lineart.crease_threshold = 0.0
_vg = ob_cube_059.vertex_groups.new(name='Group')
_m = ob_cube_059.modifiers.new('Solidify', 'SOLIDIFY')
_m.thickness = 0.02
_m.nonmanifold_merge_threshold = 0.0003
ob_cube_060.location = (0.0, -7.451e-09, 0.0)
ob_cube_060.scale = (0.75, 0.75, 1.0)
ob_cube_060.lineart.crease_threshold = 0.0
_vg = ob_cube_060.vertex_groups.new(name='Group')
_m = ob_cube_060.modifiers.new('Solidify', 'SOLIDIFY')
_m.thickness = 0.02
_m.nonmanifold_merge_threshold = 0.0003
ob_cube_061.location = (0.0, -7.451e-09, 0.0)
ob_cube_061.scale = (0.75, 0.75, 1.0)
ob_cube_061.lineart.crease_threshold = 0.0
_vg = ob_cube_061.vertex_groups.new(name='Group')
_m = ob_cube_061.modifiers.new('Solidify', 'SOLIDIFY')
_m.thickness = 0.02
_m.nonmanifold_merge_threshold = 0.0003
ob_cube_062.location = (0.0, -7.451e-09, 0.0)
ob_cube_062.scale = (0.75, 0.75, 1.0)
ob_cube_062.lineart.crease_threshold = 0.0
_vg = ob_cube_062.vertex_groups.new(name='Group')
_m = ob_cube_062.modifiers.new('Solidify', 'SOLIDIFY')
_m.thickness = 0.02
_m.nonmanifold_merge_threshold = 0.0003
ob_cube_063.location = (0.0, -7.451e-09, 0.0)
ob_cube_063.scale = (0.75, 0.75, 1.0)
ob_cube_063.lineart.crease_threshold = 0.0
_vg = ob_cube_063.vertex_groups.new(name='Group')
_m = ob_cube_063.modifiers.new('Solidify', 'SOLIDIFY')
_m.thickness = 0.02
_m.nonmanifold_merge_threshold = 0.0003
ob_cube_064.location = (0.0, -7.451e-09, 0.0)
ob_cube_064.scale = (0.75, 0.75, 1.0)
ob_cube_064.lineart.crease_threshold = 0.0
_vg = ob_cube_064.vertex_groups.new(name='Group')
_m = ob_cube_064.modifiers.new('Solidify', 'SOLIDIFY')
_m.thickness = 0.02
_m.nonmanifold_merge_threshold = 0.0003

# ---- collection membership
col_roofstructure.objects.link(ob_cube)
col_wall.objects.link(ob_wall)
col_wall.objects.link(ob_wall_001)
col_glassroof.objects.link(ob_cube_038)
col_glassroof.objects.link(ob_cube_001)
col_glassroof.objects.link(ob_cube_010)
col_glassroof.objects.link(ob_cube_023)
col_glassroof.objects.link(ob_cube_036)
col_glassroof.objects.link(ob_cube_037)
col_glassroof.objects.link(ob_cube_039)
col_glassroof.objects.link(ob_cube_040)
col_glassroof.objects.link(ob_cube_041)
col_glassroof.objects.link(ob_cube_042)
col_glassroof.objects.link(ob_cube_043)
col_glassroof.objects.link(ob_cube_044)
col_glassroof.objects.link(ob_cube_045)
col_glassroof.objects.link(ob_cube_046)
col_glassroof.objects.link(ob_cube_047)
col_glassroof.objects.link(ob_cube_048)
col_glassroof.objects.link(ob_cube_049)
col_glassroof.objects.link(ob_cube_050)
col_glassroof.objects.link(ob_cube_051)
col_glassroof.objects.link(ob_cube_052)
col_glassroof.objects.link(ob_cube_053)
col_glassroof.objects.link(ob_cube_054)
col_glassroof.objects.link(ob_cube_055)
col_glassroof.objects.link(ob_cube_056)
col_glassroof.objects.link(ob_cube_057)
col_glassroof.objects.link(ob_cube_058)
col_glassroof.objects.link(ob_cube_059)
col_glassroof.objects.link(ob_cube_060)
col_glassroof.objects.link(ob_cube_061)
col_glassroof.objects.link(ob_cube_062)
col_glassroof.objects.link(ob_cube_063)
col_glassroof.objects.link(ob_cube_064)

# ---- scene / render settings (as saved in the file)
scene.frame_start = 1; scene.frame_end = 250; scene.frame_set(71)
scene.render.engine = 'BLENDER_EEVEE_NEXT'
scene.cycles.samples = 128
scene.cycles.sampling_pattern = 'TABULATED_SOBOL'
scene.cycles.use_adaptive_sampling = False
scene.cycles.use_light_tree = False
scene.view_settings.view_transform = 'Filmic'
bpy.context.view_layer.update()

# ---- added for rendering (the .blend has no active camera and no usable light): camera, sun
cam_auto = bpy.data.cameras.new('AutoCamera')
cam_auto.lens = 50.0
cam_auto.sensor_width = 36.0
cam_auto.clip_end = 1000.0
ob_auto_camera = bpy.data.objects.new('AutoCamera', cam_auto)
scene.collection.objects.link(ob_auto_camera)
ob_auto_camera.location = (22.9594, -27.9509, 17.1061)
ob_auto_camera.rotation_euler = (1.09748, -7.21219e-08, 0.694738)
scene.camera = ob_auto_camera
light_auto_sun = bpy.data.lights.new('AutoSun', 'SUN')
light_auto_sun.energy = 3.0
light_auto_sun.angle = 0.0523599
ob_auto_sun = bpy.data.objects.new('AutoSun', light_auto_sun)
scene.collection.objects.link(ob_auto_sun)
ob_auto_sun.rotation_euler = (0.872665, 0.174533, 0.523599)
bpy.context.view_layer.update()
